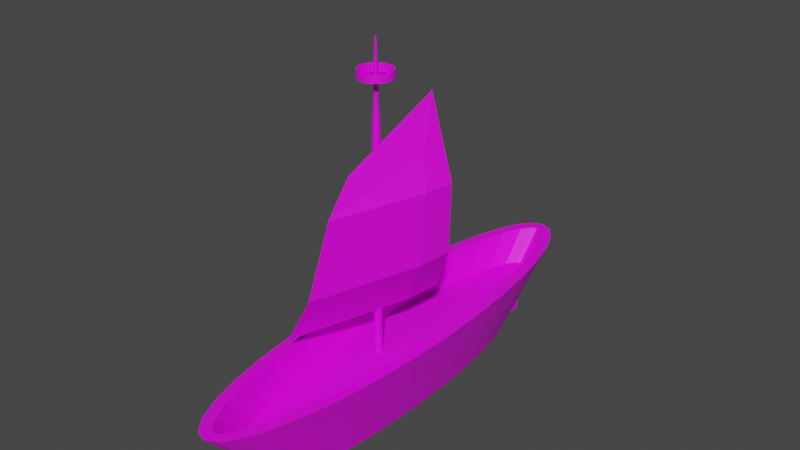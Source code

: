 # Source: untitled.blend  (saved by Blender 2.83.19; exported with 4.5.12 LTS)
import bpy
from mathutils import Matrix  # noqa: F401  (used for matrix-valued properties, if any)

bpy.ops.wm.read_factory_settings(use_empty=True)
scene = bpy.context.scene
scene.name = 'Scene'

# ---- collections
col_collection = bpy.data.collections.new('Collection'); scene.collection.children.link(col_collection)

# ---- images (referenced by path relative to the original .blend; pixels are not part of the script)
import os
ASSET_DIR = os.environ.get("B2B_ASSET_DIR", "")  # directory of the original .blend (textures are referenced by path, not embedded)
HERE = os.path.dirname(os.path.abspath(__file__))  # packed textures are extracted next to this script under _unpacked/

def load_image(name, relpath, width, height, colorspace="sRGB"):
    """Load a texture the original file referenced (path relative to the .blend, or extracted next to this script)."""
    p = next((c for c in (os.path.join(HERE, relpath), os.path.join(ASSET_DIR, relpath)) if relpath and os.path.exists(c)), "")
    if p:
        img = bpy.data.images.load(p, check_existing=True)
        img.name = name
    else:  # same state as the original file: an image datablock whose file is absent (Cycles renders it pink)
        img = bpy.data.images.new(name, width, height)
        img.source = "FILE"
        img.filepath = "//" + (relpath or name)
    img.colorspace_settings.name = colorspace
    return img
img_tilo = load_image('tilo', 'textures/tilo.png', 1024, 1024, 'sRGB')
img_download_png_001 = load_image('download.png.001', 'textures/download.png', 1024, 1024, 'sRGB')
img_wood = load_image('wood', 'textures/wood.png', 1024, 1024, 'sRGB')

# ---- materials (node trees are filled in below, after node groups)
mat_material_002 = bpy.data.materials.new('Material.002')
mat_material_002.use_transparent_shadow = False
mat_material_001 = bpy.data.materials.new('Material.001')
mat_material_001.use_transparent_shadow = False
mat_material_003 = bpy.data.materials.new('Material.003')
mat_material_003.use_transparent_shadow = False

# ---- material node trees
mat_material_002.use_nodes = True; mat_material_002.node_tree.nodes.clear()
_N = mat_material_002.node_tree.nodes; _L = mat_material_002.node_tree.links
n0 = _N.new('ShaderNodeBsdfPrincipled'); n0.name = 'Principled BSDF'; n0.location = (10, 300)
n0.distribution = 'GGX'
n0.subsurface_method = 'BURLEY'
n0.inputs[3].default_value = 1.45
n0.inputs[27].default_value = (0.0, 0.0, 0.0, 1.0)
n0.inputs[28].default_value = 1.0
n1 = _N.new('ShaderNodeOutputMaterial'); n1.name = 'Material Output'; n1.location = (300, 300)
n2 = _N.new('ShaderNodeTexImage'); n2.name = 'Image Texture'; n2.location = (-442, 75)
n2.image = img_tilo
_L.new(n0.outputs[0], n1.inputs[0])
_L.new(n2.outputs[0], n0.inputs[0])
n1.is_active_output = True
mat_material_001.use_nodes = True; mat_material_001.node_tree.nodes.clear()
_N = mat_material_001.node_tree.nodes; _L = mat_material_001.node_tree.links
n0 = _N.new('ShaderNodeBsdfPrincipled'); n0.name = 'Principled BSDF'; n0.location = (10, 300)
n0.distribution = 'GGX'
n0.subsurface_method = 'BURLEY'
n0.inputs[3].default_value = 1.45
n0.inputs[27].default_value = (0.0, 0.0, 0.0, 1.0)
n0.inputs[28].default_value = 1.0
n1 = _N.new('ShaderNodeOutputMaterial'); n1.name = 'Material Output'; n1.location = (300, 300)
n2 = _N.new('ShaderNodeTexImage'); n2.name = 'Image Texture'; n2.location = (-316, 180)
n2.image = img_download_png_001
_L.new(n0.outputs[0], n1.inputs[0])
_L.new(n2.outputs[0], n0.inputs[0])
n1.is_active_output = True
mat_material_003.use_nodes = True; mat_material_003.node_tree.nodes.clear()
_N = mat_material_003.node_tree.nodes; _L = mat_material_003.node_tree.links
n0 = _N.new('ShaderNodeBsdfPrincipled'); n0.name = 'Principled BSDF'; n0.location = (10, 300)
n0.distribution = 'GGX'
n0.subsurface_method = 'BURLEY'
n0.inputs[3].default_value = 1.45
n0.inputs[27].default_value = (0.0, 0.0, 0.0, 1.0)
n0.inputs[28].default_value = 1.0
n1 = _N.new('ShaderNodeOutputMaterial'); n1.name = 'Material Output'; n1.location = (300, 300)
n2 = _N.new('ShaderNodeTexImage'); n2.name = 'Image Texture'; n2.location = (-509, 97)
n2.image = img_wood
_L.new(n0.outputs[0], n1.inputs[0])
_L.new(n2.outputs[0], n0.inputs[0])
n1.is_active_output = True

# ---- world
world_world = bpy.data.worlds.new('World'); scene.world = world_world
world_world.use_nodes = True; world_world.node_tree.nodes.clear()
_N = world_world.node_tree.nodes; _L = world_world.node_tree.links
n0 = _N.new('ShaderNodeOutputWorld'); n0.name = 'World Output'; n0.location = (300, 300)
n1 = _N.new('ShaderNodeBackground'); n1.name = 'Background'; n1.location = (10, 300)
n1.inputs[0].default_value = (0.05088, 0.05088, 0.05088, 1.0)
_L.new(n1.outputs[0], n0.inputs[0])
n0.is_active_output = True
world_world.color = (0.05088, 0.05088, 0.05088)
world_world.use_sun_shadow = False
world_world.sun_shadow_jitter_overblur = 0.0

# ---- meshes
me_cylinder = bpy.data.meshes.new('Cylinder')
me_cylinder.from_pydata([(5.819e-08, 2.881, -0.4849), (-5.819e-08, 4.036, 1.0), (0.09948, 2.826, -0.4849), (0.07848, 4.004, 1.0), (0.1951, 2.662, -0.4849), (0.222, 3.819, 1.0), (0.2833, 2.396, -0.4849), (0.3806, 3.46, 1.0), (0.3606, 2.038, -0.4849), (0.5263, 2.953, 1.0), (0.424, 1.601, -0.4849), (0.648, 2.325, 1.0), (0.4711, 1.103, -0.4849), (0.739, 1.603, 1.0), (0.5001, 0.5621, -0.4849), (0.7952, 0.8179, 1.0), (0.5099, -3.264e-07, -0.4849), (0.8142, -6.067e-07, 1.0), (0.5001, -0.5621, -0.4849), (0.7952, -0.8179, 1.0), (0.4711, -1.103, -0.4849), (0.739, -1.603, 1.0), (0.424, -1.601, -0.4849), (0.648, -2.325, 1.0), (0.3606, -2.038, -0.4849), (0.5263, -2.953, 1.0), (0.2833, -2.396, -0.4849), (0.3806, -3.46, 1.0), (0.1951, -2.662, -0.4849), (0.222, -3.819, 1.0), (0.09948, -2.826, -0.4849), (0.07848, -4.004, 1.0), (-1.08e-07, -2.881, -0.4849), (-1.983e-07, -4.036, 1.0), (-0.09948, -2.826, -0.4849), (-0.07848, -4.004, 1.0), (-0.1951, -2.662, -0.4849), (-0.222, -3.819, 1.0), (-0.2833, -2.396, -0.4849), (-0.3806, -3.46, 1.0), (-0.3606, -2.038, -0.4849), (-0.5263, -2.953, 1.0), (-0.424, -1.601, -0.4849), (-0.648, -2.325, 1.0), (-0.4711, -1.103, -0.4849), (-0.739, -1.603, 1.0), (-0.5001, -0.5621, -0.4849), (-0.7952, -0.8179, 1.0), (-0.5099, 2.238e-06, -0.4849), (-0.8142, 3.129e-06, 1.0), (-0.5001, 0.5621, -0.4849), (-0.7952, 0.8179, 1.0), (-0.4711, 1.103, -0.4849), (-0.739, 1.603, 1.0), (-0.424, 1.601, -0.4849), (-0.648, 2.325, 1.0), (-0.3606, 2.038, -0.4849), (-0.5263, 2.953, 1.0), (-0.2833, 2.396, -0.4849), (-0.3806, 3.46, 1.0), (-0.1951, 2.662, -0.4849), (-0.222, 3.819, 1.0), (-0.09948, 2.826, -0.4849), (-0.07848, 4.004, 1.0), (0.1951, 4.156, 1.0), (0.0, 4.238, 1.0), (0.3827, 3.915, 1.0), (0.5556, 3.523, 1.0), (0.7071, 2.996, 1.0), (0.8315, 2.354, 1.0), (0.9239, 1.622, 1.0), (0.9808, 0.8267, 1.0), (1.0, -6.027e-07, 1.0), (0.9808, -0.8267, 1.0), (0.9239, -1.622, 1.0), (0.8315, -2.354, 1.0), (0.7071, -2.996, 1.0), (0.5556, -3.523, 1.0), (0.3827, -3.915, 1.0), (0.1951, -4.156, 1.0), (-3.258e-07, -4.238, 1.0), (-0.1951, -4.156, 1.0), (-0.3827, -3.915, 1.0), (-0.5556, -3.523, 1.0), (-0.7071, -2.996, 1.0), (-0.8315, -2.354, 1.0), (-0.9239, -1.622, 1.0), (-0.9808, -0.8267, 1.0), (-1.0, 3.169e-06, 1.0), (-0.9808, 0.8267, 1.0), (-0.9239, 1.622, 1.0), (-0.8315, 2.354, 1.0), (-0.7071, 2.996, 1.0), (-0.5556, 3.523, 1.0), (-0.3827, 3.915, 1.0), (-0.1951, 4.156, 1.0), (0.119, 4.057, 1.0), (-9.324e-08, 4.106, 1.0), (0.2779, 3.852, 1.0), (0.4414, 3.482, 1.0), (0.5892, 2.968, 1.0), (0.7118, 2.335, 1.0), (0.8033, 1.61, 1.0), (0.8598, 0.821, 1.0), (0.8788, -6.068e-07, 1.0), (0.8598, -0.821, 1.0), (0.8033, -1.61, 1.0), (0.7118, -2.335, 1.0), (0.5892, -2.968, 1.0), (0.4414, -3.482, 1.0), (0.2779, -3.852, 1.0), (0.119, -4.057, 1.0), (-1.881e-07, -4.106, 1.0), (-0.119, -4.057, 1.0), (-0.2779, -3.852, 1.0), (-0.4414, -3.482, 1.0), (-0.5892, -2.968, 1.0), (-0.7118, -2.335, 1.0), (-0.8033, -1.61, 1.0), (-0.8598, -0.821, 1.0), (-0.8788, 3.143e-06, 1.0), (-0.8598, 0.821, 1.0), (-0.8033, 1.61, 1.0), (-0.7118, 2.335, 1.0), (-0.5892, 2.968, 1.0), (-0.4414, 3.482, 1.0), (-0.2779, 3.852, 1.0), (-0.119, 4.057, 1.0), (-1.575e-08, 3.519, 0.4685), (0.06842, 3.49, 0.4685), (0.1936, 3.329, 0.4685), (0.3318, 3.016, 0.4685), (0.4589, 2.574, 0.4685), (0.5649, 2.027, 0.4685), (0.6442, 1.398, 0.4685), (0.6933, 0.7131, 0.4685), (0.7098, -4.716e-07, 0.4685), (0.6933, -0.7131, 0.4685), (0.6442, -1.398, 0.4685), (0.5649, -2.027, 0.4685), (0.4589, -2.574, 0.4685), (0.3318, -3.016, 0.4685), (0.1936, -3.329, 0.4685), (0.06842, -3.49, 0.4685), (-1.379e-07, -3.519, 0.4685), (-0.06842, -3.49, 0.4685), (-0.1936, -3.329, 0.4685), (-0.3318, -3.016, 0.4685), (-0.4589, -2.574, 0.4685), (-0.5649, -2.027, 0.4685), (-0.6442, -1.398, 0.4685), (-0.6933, -0.7131, 0.4685), (-0.7098, 2.785e-06, 0.4685), (-0.6933, 0.7131, 0.4685), (-0.6442, 1.398, 0.4685), (-0.5649, 2.027, 0.4685), (-0.4589, 2.574, 0.4685), (-0.3318, 3.016, 0.4685), (-0.1936, 3.329, 0.4685), (-0.06842, 3.49, 0.4685), (3.986e-08, 3.309, -0.01699), (0.1296, 3.245, -0.01699), (0.2542, 3.057, -0.01699), (0.3691, 2.751, -0.01699), (0.4698, 2.34, -0.01699), (0.5524, 1.838, -0.01699), (0.6138, 1.266, -0.01699), (0.6516, 0.6455, -0.01699), (0.6644, -4.135e-07, -0.01699), (0.6516, -0.6455, -0.01699), (0.6138, -1.266, -0.01699), (0.5524, -1.838, -0.01699), (0.4698, -2.34, -0.01699), (0.3691, -2.751, -0.01699), (0.2542, -3.057, -0.01699), (0.1296, -3.245, -0.01699), (-1.766e-07, -3.309, -0.01699), (-0.1296, -3.245, -0.01699), (-0.2542, -3.057, -0.01699), (-0.3691, -2.751, -0.01699), (-0.4698, -2.34, -0.01699), (-0.5524, -1.838, -0.01699), (-0.6138, -1.266, -0.01699), (-0.6516, -0.6455, -0.01699), (-0.6644, 2.532e-06, -0.01699), (-0.6516, 0.6455, -0.01699), (-0.6138, 1.266, -0.01699), (-0.5524, 1.838, -0.01699), (-0.4698, 2.34, -0.01699), (-0.3691, 2.751, -0.01699), (-0.2542, 3.057, -0.01699), (-0.1296, 3.245, -0.01699), (5.819e-08, 3.456, -0.4849), (3.986e-08, 3.551, -0.1573)], [], [(160, 65, 64, 161), (161, 64, 66, 162), (162, 66, 67, 163), (163, 67, 68, 164), (164, 68, 69, 165), (165, 69, 70, 166), (166, 70, 71, 167), (167, 71, 72, 168), (168, 72, 73, 169), (169, 73, 74, 170), (170, 74, 75, 171), (171, 75, 76, 172), (172, 76, 77, 173), (173, 77, 78, 174), (174, 78, 79, 175), (175, 79, 80, 176), (176, 80, 81, 177), (177, 81, 82, 178), (178, 82, 83, 179), (179, 83, 84, 180), (180, 84, 85, 181), (181, 85, 86, 182), (182, 86, 87, 183), (183, 87, 88, 184), (184, 88, 89, 185), (185, 89, 90, 186), (186, 90, 91, 187), (187, 91, 92, 188), (188, 92, 93, 189), (189, 93, 94, 190), (1, 63, 159, 128), (190, 94, 95, 191), (191, 95, 65, 160), (0, 2, 4, 6, 8, 10, 12, 14, 16, 18, 20, 22, 24, 26, 28, 30, 32, 34, 36, 38, 40, 42, 44, 46, 48, 50, 52, 54, 56, 58, 60, 62), (97, 96, 64, 65), (96, 98, 66, 64), (98, 99, 67, 66), (99, 100, 68, 67), (100, 101, 69, 68), (101, 102, 70, 69), (102, 103, 71, 70), (103, 104, 72, 71), (104, 105, 73, 72), (105, 106, 74, 73), (106, 107, 75, 74), (107, 108, 76, 75), (108, 109, 77, 76), (109, 110, 78, 77), (110, 111, 79, 78), (111, 112, 80, 79), (112, 113, 81, 80), (113, 114, 82, 81), (114, 115, 83, 82), (115, 116, 84, 83), (116, 117, 85, 84), (117, 118, 86, 85), (118, 119, 87, 86), (119, 120, 88, 87), (120, 121, 89, 88), (121, 122, 90, 89), (122, 123, 91, 90), (123, 124, 92, 91), (124, 125, 93, 92), (125, 126, 94, 93), (126, 127, 95, 94), (127, 97, 65, 95), (1, 3, 96, 97), (3, 5, 98, 96), (5, 7, 99, 98), (7, 9, 100, 99), (9, 11, 101, 100), (11, 13, 102, 101), (13, 15, 103, 102), (15, 17, 104, 103), (17, 19, 105, 104), (19, 21, 106, 105), (21, 23, 107, 106), (23, 25, 108, 107), (25, 27, 109, 108), (27, 29, 110, 109), (29, 31, 111, 110), (31, 33, 112, 111), (33, 35, 113, 112), (35, 37, 114, 113), (37, 39, 115, 114), (39, 41, 116, 115), (41, 43, 117, 116), (43, 45, 118, 117), (45, 47, 119, 118), (47, 49, 120, 119), (49, 51, 121, 120), (51, 53, 122, 121), (53, 55, 123, 122), (55, 57, 124, 123), (57, 59, 125, 124), (59, 61, 126, 125), (61, 63, 127, 126), (63, 1, 97, 127), (129, 128, 159, 158, 157, 156, 155, 154, 153, 152, 151, 150, 149, 148, 147, 146, 145, 144, 143, 142, 141, 140, 139, 138, 137, 136, 135, 134, 133, 132, 131, 130), (39, 37, 146, 147), (13, 11, 133, 134), (41, 39, 147, 148), (15, 13, 134, 135), (43, 41, 148, 149), (17, 15, 135, 136), (45, 43, 149, 150), (19, 17, 136, 137), (47, 45, 150, 151), (21, 19, 137, 138), (49, 47, 151, 152), (23, 21, 138, 139), (51, 49, 152, 153), (25, 23, 139, 140), (53, 51, 153, 154), (27, 25, 140, 141), (55, 53, 154, 155), (29, 27, 141, 142), (3, 1, 128, 129), (57, 55, 155, 156), (31, 29, 142, 143), (5, 3, 129, 130), (59, 57, 156, 157), (33, 31, 143, 144), (7, 5, 130, 131), (61, 59, 157, 158), (35, 33, 144, 145), (9, 7, 131, 132), (63, 61, 158, 159), (37, 35, 145, 146), (11, 9, 132, 133), (62, 191, 160, 0), (60, 190, 191, 62), (58, 189, 190, 60), (56, 188, 189, 58), (54, 187, 188, 56), (52, 186, 187, 54), (50, 185, 186, 52), (48, 184, 185, 50), (46, 183, 184, 48), (44, 182, 183, 46), (42, 181, 182, 44), (40, 180, 181, 42), (38, 179, 180, 40), (36, 178, 179, 38), (34, 177, 178, 36), (32, 176, 177, 34), (30, 175, 176, 32), (28, 174, 175, 30), (26, 173, 174, 28), (24, 172, 173, 26), (22, 171, 172, 24), (20, 170, 171, 22), (18, 169, 170, 20), (16, 168, 169, 18), (14, 167, 168, 16), (12, 166, 167, 14), (10, 165, 166, 12), (8, 164, 165, 10), (6, 163, 164, 8), (4, 162, 163, 6), (2, 161, 162, 4), (0, 160, 161, 2), (160, 0, 192, 193)])
_uv = me_cylinder.uv_layers.new(name='UVMap')
_uv.uv.foreach_set('vector', [0.738, 0.1096, 0.7354, 0.0, 0.7672, 0.009206, 0.7592, 0.1168, 0.5097, 0.8734, 0.3453, 0.9809, 0.3403, 0.9525, 0.5064, 0.8512, 0.5064, 0.8512, 0.3403, 0.9525, 0.3358, 0.9063, 0.5034, 0.8151, 0.5034, 0.8151, 0.3358, 0.9063, 0.3318, 0.8441, 0.5007, 0.7666, 0.5007, 0.7666, 0.3318, 0.8441, 0.3285, 0.7683, 0.4985, 0.7074, 0.4985, 0.7074, 0.3285, 0.7683, 0.3261, 0.6818, 0.4969, 0.6399, 0.4969, 0.6399, 0.3261, 0.6818, 0.3246, 0.588, 0.4959, 0.5666, 0.4959, 0.5666, 0.3246, 0.588, 0.3241, 0.4905, 0.4956, 0.4905, 0.4956, 0.4905, 0.3241, 0.4905, 0.3246, 0.3929, 0.4959, 0.4143, 0.4959, 0.4143, 0.3246, 0.3929, 0.3261, 0.2991, 0.4969, 0.341, 0.4969, 0.341, 0.3261, 0.2991, 0.3285, 0.2126, 0.4985, 0.2735, 0.4985, 0.2735, 0.3285, 0.2126, 0.3318, 0.1369, 0.5007, 0.2144, 0.5007, 0.2144, 0.3318, 0.1369, 0.3358, 0.07467, 0.5034, 0.1658, 0.5034, 0.1658, 0.3358, 0.07467, 0.3403, 0.02846, 0.5064, 0.1297, 0.5064, 0.1297, 0.3403, 0.02846, 0.3453, 0.0, 0.5097, 0.1075, 0.7775, 0.8826, 0.7907, 0.99, 0.7593, 1.0, 0.7567, 0.8904, 0.7567, 0.8904, 0.7593, 1.0, 0.7275, 0.9908, 0.7355, 0.8832, 0.7355, 0.8832, 0.7275, 0.9908, 0.6964, 0.9627, 0.7148, 0.8612, 0.7148, 0.8612, 0.6964, 0.9627, 0.6673, 0.9169, 0.6953, 0.8254, 0.6953, 0.8254, 0.6673, 0.9169, 0.6412, 0.855, 0.6778, 0.777, 0.6778, 0.777, 0.6412, 0.855, 0.6192, 0.7795, 0.663, 0.718, 0.663, 0.718, 0.6192, 0.7795, 0.6022, 0.6932, 0.6515, 0.6507, 0.6515, 0.6507, 0.6022, 0.6932, 0.5907, 0.5996, 0.6436, 0.5775, 0.6436, 0.5775, 0.5907, 0.5996, 0.5853, 0.5021, 0.6397, 0.5014, 0.6397, 0.5014, 0.5853, 0.5021, 0.5861, 0.4045, 0.6399, 0.4252, 0.6399, 0.4252, 0.5861, 0.4045, 0.593, 0.3106, 0.6443, 0.3519, 0.6443, 0.3519, 0.593, 0.3106, 0.6059, 0.2239, 0.6526, 0.2842, 0.6526, 0.2842, 0.6059, 0.2239, 0.6243, 0.1479, 0.6646, 0.2249, 0.6646, 0.2249, 0.6243, 0.1479, 0.6474, 0.08541, 0.6798, 0.1761, 0.6798, 0.1761, 0.6474, 0.08541, 0.6743, 0.03885, 0.6975, 0.1398, 0.1469, 0.9761, 0.1343, 0.9721, 0.1378, 0.9115, 0.1488, 0.9151, 0.6975, 0.1398, 0.6743, 0.03885, 0.704, 0.01001, 0.7172, 0.1174, 0.7172, 0.1174, 0.704, 0.01001, 0.7354, 0.0, 0.738, 0.1096, 0.7392, 0.16, 0.7555, 0.1663, 0.7715, 0.1855, 0.7865, 0.2167, 0.8, 0.2588, 0.8116, 0.3102, 0.8206, 0.3689, 0.8268, 0.4326, 0.83, 0.499, 0.83, 0.5653, 0.8268, 0.6291, 0.8206, 0.688, 0.8116, 0.7397, 0.8, 0.7821, 0.7865, 0.8137, 0.7715, 0.8333, 0.7555, 0.84, 0.7392, 0.8337, 0.7233, 0.8145, 0.7082, 0.7833, 0.6947, 0.7412, 0.6832, 0.6898, 0.6741, 0.6311, 0.6679, 0.5674, 0.6647, 0.501, 0.6647, 0.4347, 0.6679, 0.3709, 0.6741, 0.312, 0.6832, 0.2603, 0.6947, 0.2179, 0.7082, 0.1863, 0.7233, 0.1667, 0.1466, 0.9844, 0.1661, 0.9789, 0.178, 0.9908, 0.1461, 0.9999, 0.1661, 0.9789, 0.1926, 0.9552, 0.2093, 0.9629, 0.178, 0.9908, 0.1926, 0.9552, 0.2205, 0.912, 0.2388, 0.9172, 0.2093, 0.9629, 0.2205, 0.912, 0.2464, 0.8517, 0.2654, 0.8554, 0.2388, 0.9172, 0.2464, 0.8517, 0.2686, 0.7774, 0.2879, 0.78, 0.2654, 0.8554, 0.2686, 0.7774, 0.2862, 0.6921, 0.3057, 0.6938, 0.2879, 0.78, 0.2862, 0.6921, 0.2983, 0.5992, 0.3179, 0.6002, 0.3057, 0.6938, 0.2983, 0.5992, 0.3045, 0.5024, 0.3241, 0.5027, 0.3179, 0.6002, 0.3045, 0.5024, 0.3045, 0.4054, 0.3241, 0.4051, 0.3241, 0.5027, 0.3045, 0.4054, 0.2983, 0.3122, 0.3179, 0.3112, 0.3241, 0.4051, 0.2983, 0.3122, 0.2862, 0.2264, 0.3057, 0.2245, 0.3179, 0.3112, 0.2862, 0.2264, 0.2687, 0.1514, 0.2879, 0.1484, 0.3057, 0.2245, 0.2687, 0.1514, 0.2467, 0.09035, 0.2654, 0.08578, 0.2879, 0.1484, 0.2467, 0.09035, 0.2216, 0.0462, 0.2388, 0.0391, 0.2654, 0.08578, 0.2216, 0.0462, 0.1966, 0.02167, 0.2093, 0.01014, 0.2388, 0.0391, 0.1966, 0.02167, 0.1775, 0.01548, 0.178, 0.0, 0.2093, 0.01014, 0.1775, 0.01548, 0.158, 0.02102, 0.1461, 0.009071, 0.178, 0.0, 0.158, 0.02102, 0.1315, 0.04468, 0.1148, 0.03701, 0.1461, 0.009071, 0.1315, 0.04468, 0.1036, 0.08793, 0.08529, 0.08273, 0.1148, 0.03701, 0.1036, 0.08793, 0.07775, 0.1482, 0.05875, 0.1445, 0.08529, 0.08273, 0.07775, 0.1482, 0.0555, 0.2225, 0.03618, 0.2199, 0.05875, 0.1445, 0.0555, 0.2225, 0.03794, 0.3078, 0.01844, 0.3061, 0.03618, 0.2199, 0.03794, 0.3078, 0.02582, 0.4007, 0.006228, 0.3997, 0.01844, 0.3061, 0.02582, 0.4007, 0.01963, 0.4975, 0.0, 0.4972, 0.006228, 0.3997, 0.01963, 0.4975, 0.01963, 0.5944, 3.865e-08, 0.5948, 0.0, 0.4972, 0.01963, 0.5944, 0.02581, 0.6877, 0.006228, 0.6887, 3.865e-08, 0.5948, 0.02581, 0.6877, 0.03791, 0.7735, 0.01844, 0.7754, 0.006228, 0.6887, 0.03791, 0.7735, 0.05539, 0.8485, 0.03618, 0.8515, 0.01844, 0.7754, 0.05539, 0.8485, 0.0774, 0.9095, 0.05875, 0.9141, 0.03618, 0.8515, 0.0774, 0.9095, 0.1025, 0.9537, 0.08529, 0.9608, 0.05875, 0.9141, 0.1025, 0.9537, 0.1275, 0.9782, 0.1148, 0.9897, 0.08529, 0.9608, 0.1275, 0.9782, 0.1466, 0.9844, 0.1461, 0.9999, 0.1148, 0.9897, 0.1469, 0.9761, 0.1597, 0.9725, 0.1661, 0.9789, 0.1466, 0.9844, 0.1597, 0.9725, 0.1837, 0.9511, 0.1926, 0.9552, 0.1661, 0.9789, 0.1837, 0.9511, 0.2107, 0.9092, 0.2205, 0.912, 0.1926, 0.9552, 0.2107, 0.9092, 0.2362, 0.8498, 0.2464, 0.8517, 0.2205, 0.912, 0.2362, 0.8498, 0.2583, 0.776, 0.2686, 0.7774, 0.2464, 0.8517, 0.2583, 0.776, 0.2758, 0.6911, 0.2862, 0.6921, 0.2686, 0.7774, 0.2758, 0.6911, 0.2878, 0.5986, 0.2983, 0.5992, 0.2862, 0.6921, 0.2878, 0.5986, 0.294, 0.5022, 0.3045, 0.5024, 0.2983, 0.5992, 0.294, 0.5022, 0.294, 0.4056, 0.3045, 0.4054, 0.3045, 0.5024, 0.294, 0.4056, 0.2878, 0.3128, 0.2983, 0.3122, 0.3045, 0.4054, 0.2878, 0.3128, 0.2758, 0.2274, 0.2862, 0.2264, 0.2983, 0.3122, 0.2758, 0.2274, 0.2585, 0.153, 0.2687, 0.1514, 0.2862, 0.2264, 0.2585, 0.153, 0.2368, 0.09279, 0.2467, 0.09035, 0.2687, 0.1514, 0.2368, 0.09279, 0.2124, 0.04999, 0.2216, 0.0462, 0.2467, 0.09035, 0.2124, 0.04999, 0.1899, 0.02782, 0.1966, 0.02167, 0.2216, 0.0462, 0.1899, 0.02782, 0.1773, 0.02374, 0.1775, 0.01548, 0.1966, 0.02167, 0.1773, 0.02374, 0.1644, 0.02739, 0.158, 0.02102, 0.1775, 0.01548, 0.1644, 0.02739, 0.1405, 0.04877, 0.1315, 0.04468, 0.158, 0.02102, 0.1405, 0.04877, 0.1134, 0.0907, 0.1036, 0.08793, 0.1315, 0.04468, 0.1134, 0.0907, 0.08788, 0.1501, 0.07775, 0.1482, 0.1036, 0.08793, 0.08788, 0.1501, 0.06581, 0.2239, 0.0555, 0.2225, 0.07775, 0.1482, 0.06581, 0.2239, 0.04834, 0.3088, 0.03794, 0.3078, 0.0555, 0.2225, 0.04834, 0.3088, 0.03627, 0.4013, 0.02582, 0.4007, 0.03794, 0.3078, 0.03627, 0.4013, 0.03011, 0.4977, 0.01963, 0.4975, 0.02582, 0.4007, 0.03011, 0.4977, 0.03011, 0.5943, 0.01963, 0.5944, 0.01963, 0.4975, 0.03011, 0.5943, 0.03626, 0.6871, 0.02581, 0.6877, 0.01963, 0.5944, 0.03626, 0.6871, 0.04829, 0.7725, 0.03791, 0.7735, 0.02581, 0.6877, 0.04829, 0.7725, 0.06564, 0.8469, 0.05539, 0.8485, 0.03791, 0.7735, 0.06564, 0.8469, 0.08735, 0.9071, 0.0774, 0.9095, 0.05539, 0.8485, 0.08735, 0.9071, 0.1117, 0.9499, 0.1025, 0.9537, 0.0774, 0.9095, 0.1117, 0.9499, 0.1343, 0.9721, 0.1275, 0.9782, 0.1025, 0.9537, 0.1343, 0.9721, 0.1469, 0.9761, 0.1466, 0.9844, 0.1275, 0.9782, 0.16, 0.9119, 0.1488, 0.9151, 0.1378, 0.9115, 0.1181, 0.8922, 0.09693, 0.8549, 0.078, 0.8024, 0.06288, 0.7375, 0.05239, 0.6631, 0.04702, 0.5822, 0.04702, 0.498, 0.05239, 0.4139, 0.06292, 0.3333, 0.07815, 0.2593, 0.09739, 0.195, 0.1197, 0.1432, 0.1432, 0.1066, 0.1641, 0.08797, 0.1753, 0.08479, 0.1863, 0.08834, 0.206, 0.1077, 0.2272, 0.145, 0.2461, 0.1975, 0.2612, 0.2624, 0.2717, 0.3368, 0.2771, 0.4177, 0.2771, 0.5019, 0.2717, 0.586, 0.2612, 0.6666, 0.246, 0.7406, 0.2267, 0.8049, 0.2045, 0.8567, 0.1809, 0.8933, 0.9237, 0.8808, 0.9278, 0.9231, 0.8436, 0.8654, 0.8399, 0.8284, 0.2758, 0.6911, 0.2583, 0.776, 0.246, 0.7406, 0.2612, 0.6666, 0.9198, 0.8209, 0.9237, 0.8808, 0.8399, 0.8284, 0.8366, 0.7763, 0.2878, 0.5986, 0.2758, 0.6911, 0.2612, 0.6666, 0.2717, 0.586, 0.9166, 0.7468, 0.9198, 0.8209, 0.8366, 0.7763, 0.8338, 0.7117, 0.294, 0.5022, 0.2878, 0.5986, 0.2717, 0.586, 0.2771, 0.5019, 0.9143, 0.6617, 0.9166, 0.7468, 0.8338, 0.7117, 0.8317, 0.6374, 0.294, 0.4056, 0.294, 0.5022, 0.2771, 0.5019, 0.2771, 0.4177, 0.9128, 0.569, 0.9143, 0.6617, 0.8317, 0.6374, 0.8304, 0.5566, 0.2878, 0.3128, 0.294, 0.4056, 0.2771, 0.4177, 0.2717, 0.3368, 0.9123, 0.4725, 0.9128, 0.569, 0.8304, 0.5566, 0.83, 0.4725, 0.2758, 0.2274, 0.2878, 0.3128, 0.2717, 0.3368, 0.2612, 0.2624, 0.9128, 0.3759, 0.9123, 0.4725, 0.83, 0.4725, 0.8304, 0.3883, 0.2585, 0.153, 0.2758, 0.2274, 0.2612, 0.2624, 0.2461, 0.1975, 0.9143, 0.2832, 0.9128, 0.3759, 0.8304, 0.3883, 0.8317, 0.3075, 0.2368, 0.09279, 0.2585, 0.153, 0.2461, 0.1975, 0.2272, 0.145, 0.9166, 0.1981, 0.9143, 0.2832, 0.8317, 0.3075, 0.8338, 0.2333, 0.2124, 0.04999, 0.2368, 0.09279, 0.2272, 0.145, 0.206, 0.1077, 0.1597, 0.9725, 0.1469, 0.9761, 0.1488, 0.9151, 0.16, 0.9119, 0.9198, 0.124, 0.9166, 0.1981, 0.8338, 0.2333, 0.8366, 0.1686, 0.1899, 0.02782, 0.2124, 0.04999, 0.206, 0.1077, 0.1863, 0.08834, 0.1837, 0.9511, 0.1597, 0.9725, 0.16, 0.9119, 0.1809, 0.8933, 0.9237, 0.06415, 0.9198, 0.124, 0.8366, 0.1686, 0.8399, 0.1165, 0.1773, 0.02374, 0.1899, 0.02782, 0.1863, 0.08834, 0.1753, 0.08479, 0.2107, 0.9092, 0.1837, 0.9511, 0.1809, 0.8933, 0.2045, 0.8567, 0.9278, 0.02177, 0.9237, 0.06415, 0.8399, 0.1165, 0.8436, 0.07955, 0.1644, 0.02739, 0.1773, 0.02374, 0.1753, 0.08479, 0.1641, 0.08797, 0.2362, 0.8498, 0.2107, 0.9092, 0.2045, 0.8567, 0.2267, 0.8049, 0.9316, 0.0, 0.9278, 0.02177, 0.8436, 0.07955, 0.8469, 0.06056, 0.9278, 0.9231, 0.9316, 0.9449, 0.8469, 0.8844, 0.8436, 0.8654, 0.2583, 0.776, 0.2362, 0.8498, 0.2267, 0.8049, 0.246, 0.7406, 0.7233, 0.1667, 0.7172, 0.1174, 0.738, 0.1096, 0.7392, 0.16, 0.7082, 0.1863, 0.6975, 0.1398, 0.7172, 0.1174, 0.7233, 0.1667, 0.6947, 0.2179, 0.6798, 0.1761, 0.6975, 0.1398, 0.7082, 0.1863, 0.6832, 0.2603, 0.6646, 0.2249, 0.6798, 0.1761, 0.6947, 0.2179, 0.6741, 0.312, 0.6526, 0.2842, 0.6646, 0.2249, 0.6832, 0.2603, 0.6679, 0.3709, 0.6443, 0.3519, 0.6526, 0.2842, 0.6741, 0.312, 0.6647, 0.4347, 0.6399, 0.4252, 0.6443, 0.3519, 0.6679, 0.3709, 0.6647, 0.501, 0.6397, 0.5014, 0.6399, 0.4252, 0.6647, 0.4347, 0.6679, 0.5674, 0.6436, 0.5775, 0.6397, 0.5014, 0.6647, 0.501, 0.6741, 0.6311, 0.6515, 0.6507, 0.6436, 0.5775, 0.6679, 0.5674, 0.6832, 0.6898, 0.663, 0.718, 0.6515, 0.6507, 0.6741, 0.6311, 0.6947, 0.7412, 0.6778, 0.777, 0.663, 0.718, 0.6832, 0.6898, 0.7082, 0.7833, 0.6953, 0.8254, 0.6778, 0.777, 0.6947, 0.7412, 0.7233, 0.8145, 0.7148, 0.8612, 0.6953, 0.8254, 0.7082, 0.7833, 0.7392, 0.8337, 0.7355, 0.8832, 0.7148, 0.8612, 0.7233, 0.8145, 0.7555, 0.84, 0.7567, 0.8904, 0.7355, 0.8832, 0.7392, 0.8337, 0.7715, 0.8333, 0.7775, 0.8826, 0.7567, 0.8904, 0.7555, 0.84, 0.5828, 0.1763, 0.5064, 0.1297, 0.5097, 0.1075, 0.5853, 0.157, 0.5805, 0.2077, 0.5034, 0.1658, 0.5064, 0.1297, 0.5828, 0.1763, 0.5784, 0.25, 0.5007, 0.2144, 0.5034, 0.1658, 0.5805, 0.2077, 0.5768, 0.3015, 0.4985, 0.2735, 0.5007, 0.2144, 0.5784, 0.25, 0.5755, 0.3603, 0.4969, 0.341, 0.4985, 0.2735, 0.5768, 0.3015, 0.5748, 0.4241, 0.4959, 0.4143, 0.4969, 0.341, 0.5755, 0.3603, 0.5745, 0.4905, 0.4956, 0.4905, 0.4959, 0.4143, 0.5748, 0.4241, 0.5748, 0.5568, 0.4959, 0.5666, 0.4956, 0.4905, 0.5745, 0.4905, 0.5755, 0.6206, 0.4969, 0.6399, 0.4959, 0.5666, 0.5748, 0.5568, 0.5768, 0.6794, 0.4985, 0.7074, 0.4969, 0.6399, 0.5755, 0.6206, 0.5784, 0.7309, 0.5007, 0.7666, 0.4985, 0.7074, 0.5768, 0.6794, 0.5805, 0.7732, 0.5034, 0.8151, 0.5007, 0.7666, 0.5784, 0.7309, 0.5828, 0.8046, 0.5064, 0.8512, 0.5034, 0.8151, 0.5805, 0.7732, 0.5853, 0.824, 0.5097, 0.8734, 0.5064, 0.8512, 0.5828, 0.8046, 0.7392, 0.16, 0.738, 0.1096, 0.7592, 0.1168, 0.7555, 0.1663, 1.0, 0.007401, 1.0, 0.08164, 0.9316, 0.03556, 0.956, 0.0])
me_cylinder.materials.append(mat_material_002)
me_cylinder.use_remesh_fix_poles = True
me_cylinder.use_remesh_preserve_attributes = False
me_cylinder.use_mirror_vertex_groups = False
me_cylinder.update()
me_plane = bpy.data.meshes.new('Plane')
me_plane.from_pydata([(-0.9082, -0.7337, -0.3734), (1.089, -0.7337, -0.4729), (-0.5583, 1.0, -0.001793), (1.0, 1.0, -0.06525), (-0.2277, 1.431, -0.1702), (1.002, 1.431, -0.2514), (-0.8206, -0.02944, -0.0007285), (0.9969, -0.02944, -0.09947), (0.9674, 2.136, -0.4756), (0.9839, 2.136, -0.4975), (0.6125, -0.7337, -0.3734), (0.6266, 1.0, -0.0004297), (0.7054, 1.431, -0.2025), (0.5637, -0.02944, -0.0001746), (0.9789, 2.136, -0.5032)], [], [(13, 7, 3, 11), (11, 3, 5, 12), (10, 1, 7, 13), (12, 5, 9, 14), (4, 12, 14, 8), (0, 10, 13, 6), (2, 11, 12, 4), (6, 13, 11, 2)])
_uv = me_plane.uv_layers.new(name='UVMap')
_uv.uv.foreach_set('vector', [0.7604, 0.4062, 1.0, 0.4062, 1.0, 1.0, 0.7604, 1.0, 0.7604, 1.0, 1.0, 1.0, 1.0, 1.0, 0.7604, 1.0, 0.7604, 0.0, 1.0, 0.0, 1.0, 0.4062, 0.7604, 0.4062, 0.7604, 1.0, 1.0, 1.0, 1.0, 1.0, 0.7604, 1.0, 0.0, 1.0, 0.7604, 1.0, 0.7604, 1.0, 0.0, 1.0, 0.0, 0.0, 0.7604, 0.0, 0.7604, 0.4062, 0.0, 0.4062, 0.0, 1.0, 0.7604, 1.0, 0.7604, 1.0, 0.0, 1.0, 0.0, 0.4062, 0.7604, 0.4062, 0.7604, 1.0, 0.0, 1.0])
me_plane.materials.append(mat_material_001)
me_plane.use_remesh_fix_poles = True
me_plane.use_remesh_preserve_attributes = False
me_plane.use_mirror_vertex_groups = False
me_plane.update()
me_cylinder_003 = bpy.data.meshes.new('Cylinder.003')
me_cylinder_003.from_pydata([(0.7008, 1.0, -0.9107), (-1.385, 1.749, 0.5845), (0.8959, 0.9808, -0.9107), (-1.294, 1.747, 0.5845), (1.083, 0.9239, -0.9107), (-0.6957, 1.922, 0.5845), (1.256, 0.8315, -0.9107), (-0.5206, 1.904, 0.5845), (1.408, 0.7071, -0.9107), (-0.3676, 1.868, 0.5462), (1.532, 0.5556, -0.9107), (-0.1741, 1.823, 0.5462), (1.625, 0.3827, -0.9107), (-0.03026, 1.773, 0.5462), (1.682, 0.1951, -0.9107), (0.0583, 1.718, 0.5462), (1.701, 1.546e-07, -0.9107), (0.08821, 1.66, 0.5462), (1.682, -0.1951, -0.9107), (0.0583, 1.603, 0.5462), (1.625, -0.3827, -0.9107), (-0.03026, 1.548, 0.5462), (1.532, -0.5556, -0.9107), (-0.1741, 1.497, 0.5462), (1.408, -0.7071, -0.9107), (-0.3676, 1.453, 0.5462), (1.256, -0.8315, -0.9107), (-0.5206, 1.416, 0.5845), (1.083, -0.9239, -0.9107), (-0.6957, 1.399, 0.5845), (0.8959, -0.9808, -0.9107), (-1.294, 1.574, 0.5845), (0.7008, -1.0, -0.9107), (-1.385, 1.572, 0.5845), (0.5057, -0.9808, -0.9107), (-1.477, 1.574, 0.5845), (0.3181, -0.9239, -0.9107), (-1.565, 1.579, 0.5845), (0.1452, -0.8315, -0.9107), (-1.646, 1.587, 0.5845), (-0.006327, -0.7071, -0.9107), (-1.717, 1.598, 0.5845), (-0.1307, -0.5556, -0.9107), (-1.593, 1.611, 0.882), (-0.2231, -0.3827, -0.9107), (-1.818, 1.627, 0.5845), (-0.28, -0.1951, -0.9107), (-1.663, 1.643, 0.882), (-0.2992, 1.045e-06, -0.9107), (-1.672, 1.66, 0.882), (-0.28, 0.1951, -0.9107), (-1.663, 1.678, 0.882), (-0.2231, 0.3827, -0.9107), (-1.818, 1.694, 0.5845), (-0.1307, 0.5556, -0.9107), (-1.593, 1.709, 0.882), (-0.006325, 0.7071, -0.9107), (-1.717, 1.723, 0.5845), (0.1452, 0.8315, -0.9107), (-1.646, 1.734, 0.5845), (0.3181, 0.9239, -0.9107), (-1.565, 1.742, 0.5845), (0.5057, 0.9808, -0.9107), (-1.477, 1.747, 0.5845), (-0.008079, 11.09, -0.6612), (-0.008079, -79.05, -0.6612), (-0.2861, 11.09, -0.6766), (-0.2861, -79.05, -0.6766), (-0.5302, 11.09, -0.6975), (-0.5302, -79.05, -0.6975), (-0.7308, 11.09, -0.7229), (-0.7308, -79.05, -0.7229), (-0.8804, 11.09, -0.752), (-0.8804, -79.05, -0.752), (-0.9732, 11.09, -0.7836), (-0.9732, -79.05, -0.7836), (-1.006, 11.09, -0.8165), (-1.006, -79.05, -0.8165), (-0.9763, 11.09, -0.8494), (-0.9763, -79.05, -0.8494), (-0.8865, 11.09, -0.8811), (-0.8865, -79.05, -0.8811), (-0.7396, 11.09, -0.9103), (-0.7396, -79.05, -0.9103), (-0.5413, 11.09, -0.9359), (-0.5413, -79.05, -0.9359), (-0.2992, 11.09, -0.957), (-0.2992, -79.05, -0.957), (-0.02265, 11.09, -0.9728), (-0.02265, -79.05, -0.9728), (0.2778, 11.09, -0.9825), (0.2778, -79.05, -0.9825), (0.5906, 11.09, -0.9859), (0.5906, -79.05, -0.9859), (0.9036, 11.09, -0.9828), (0.9036, -79.05, -0.9828), (1.205, 11.09, -0.9734), (1.205, -79.05, -0.9734), (1.483, 11.09, -0.958), (1.483, -79.05, -0.9579), (1.727, 11.09, -0.9371), (1.727, -79.05, -0.9371), (1.928, 11.09, -0.9117), (1.928, -79.05, -0.9117), (2.077, 11.09, -0.8826), (2.077, -79.05, -0.8826), (2.17, 11.09, -0.851), (2.17, -79.05, -0.851), (2.202, 11.09, -0.8181), (2.202, -79.05, -0.8181), (2.173, 11.09, -0.7852), (2.173, -79.05, -0.7852), (2.083, 11.09, -0.7535), (2.083, -79.05, -0.7535), (1.937, 11.09, -0.7243), (1.937, -79.05, -0.7243), (1.738, 11.09, -0.6987), (1.738, -79.05, -0.6987), (1.496, 11.09, -0.6776), (1.496, -79.05, -0.6776), (1.22, 11.09, -0.6618), (1.22, -79.05, -0.6618), (0.9191, 11.09, -0.6521), (0.9191, -79.05, -0.6521), (0.6063, 11.09, -0.6487), (0.6063, -79.05, -0.6487), (0.2933, 11.09, -0.6518), (0.2933, -79.05, -0.6518), (0.09503, 18.84, -0.6877), (-0.1357, 18.84, -0.7006), (-0.3383, 18.84, -0.7179), (-0.5048, 18.84, -0.739), (-0.629, 18.84, -0.7631), (-0.706, 18.84, -0.7893), (-0.7328, 18.84, -0.8166), (-0.7085, 18.84, -0.8439), (-0.634, 18.84, -0.8702), (-0.5121, 18.84, -0.8945), (-0.3475, 18.84, -0.9158), (-0.1466, 18.84, -0.9333), (0.08294, 18.84, -0.9463), (0.3323, 18.84, -0.9544), (0.5919, 18.84, -0.9572), (0.8517, 18.84, -0.9547), (1.102, 18.84, -0.9468), (1.333, 18.84, -0.934), (1.535, 18.84, -0.9167), (1.702, 18.84, -0.8956), (1.826, 18.84, -0.8715), (1.903, 18.84, -0.8453), (1.93, 18.84, -0.818), (1.905, 18.84, -0.7907), (1.831, 18.84, -0.7644), (1.709, 18.84, -0.7401), (1.544, 18.84, -0.7188), (1.344, 18.84, -0.7013), (1.114, 18.84, -0.6883), (0.8646, 18.84, -0.6802), (0.605, 18.84, -0.6774), (0.3451, 18.84, -0.6799), (0.1909, 22.5, -0.7124), (0.004144, 22.5, -0.7228), (-0.1598, 22.5, -0.7368), (-0.2946, 22.5, -0.7539), (-0.3951, 22.5, -0.7734), (-0.4575, 22.5, -0.7946), (-0.4792, 22.5, -0.8167), (-0.4595, 22.5, -0.8388), (-0.3992, 22.5, -0.8601), (-0.3005, 22.5, -0.8798), (-0.1673, 22.5, -0.897), (-0.004669, 22.5, -0.9112), (0.1812, 22.5, -0.9217), (0.383, 22.5, -0.9283), (0.5931, 22.5, -0.9306), (0.8035, 22.5, -0.9285), (1.006, 22.5, -0.9222), (1.193, 22.5, -0.9118), (1.357, 22.5, -0.8978), (1.492, 22.5, -0.8807), (1.592, 22.5, -0.8612), (1.654, 22.5, -0.8399), (1.676, 22.5, -0.8179), (1.656, 22.5, -0.7957), (1.596, 22.5, -0.7745), (1.497, 22.5, -0.7548), (1.364, 22.5, -0.7376), (1.202, 22.5, -0.7234), (1.016, 22.5, -0.7129), (0.8139, 22.5, -0.7063), (0.6037, 22.5, -0.704), (0.3934, 22.5, -0.7061), (0.275, 25.44, -0.7341), (0.1268, 25.44, -0.7423), (-0.003327, 25.44, -0.7534), (-0.1103, 25.44, -0.767), (-0.1901, 25.44, -0.7825), (-0.2395, 25.44, -0.7993), (-0.2568, 25.44, -0.8169), (-0.2412, 25.44, -0.8344), (-0.1933, 25.44, -0.8513), (-0.115, 25.44, -0.8669), (-0.009275, 25.44, -0.8806), (0.1198, 25.44, -0.8918), (0.2673, 25.44, -0.9002), (0.4275, 25.44, -0.9054), (0.5942, 25.44, -0.9072), (0.7612, 25.44, -0.9056), (0.9218, 25.44, -0.9005), (1.07, 25.44, -0.8923), (1.2, 25.44, -0.8812), (1.307, 25.44, -0.8676), (1.387, 25.44, -0.8521), (1.436, 25.44, -0.8353), (1.454, 25.44, -0.8177), (1.438, 25.44, -0.8002), (1.39, 25.44, -0.7833), (1.312, 25.44, -0.7677), (1.206, 25.44, -0.754), (1.077, 25.44, -0.7428), (0.9296, 25.44, -0.7344), (0.7694, 25.44, -0.7292), (0.6027, 25.44, -0.7274), (0.4357, 25.44, -0.729), (0.275, 31.53, -0.7341), (0.1268, 31.53, -0.7423), (-0.003374, 31.53, -0.7534), (-0.1104, 31.53, -0.767), (-0.1901, 31.53, -0.7825), (-0.2396, 31.53, -0.7993), (-0.2568, 31.53, -0.8169), (-0.2412, 31.53, -0.8344), (-0.1934, 31.53, -0.8513), (-0.115, 31.53, -0.8669), (-0.009322, 31.53, -0.8806), (0.1198, 31.53, -0.8918), (0.2672, 31.53, -0.9002), (0.4274, 31.53, -0.9054), (0.5942, 31.53, -0.9072), (0.7611, 31.53, -0.9056), (0.9218, 31.53, -0.9005), (1.07, 31.53, -0.8923), (1.2, 31.53, -0.8812), (1.307, 31.53, -0.8676), (1.387, 31.53, -0.8521), (1.436, 31.53, -0.8353), (1.454, 31.53, -0.8177), (1.438, 31.53, -0.8002), (1.39, 31.53, -0.7833), (1.312, 31.53, -0.7677), (1.206, 31.53, -0.754), (1.077, 31.53, -0.7428), (0.9296, 31.53, -0.7344), (0.7694, 31.53, -0.7292), (0.6026, 31.53, -0.7274), (0.4357, 31.53, -0.729), (0.275, 33.47, -0.7341), (0.1268, 33.47, -0.7423), (-0.003366, 33.47, -0.7534), (-0.1104, 33.47, -0.767), (-0.1901, 33.47, -0.7825), (-0.2396, 33.47, -0.7993), (-0.2568, 33.47, -0.8169), (-0.2412, 33.47, -0.8344), (-0.1933, 33.47, -0.8513), (-0.115, 33.47, -0.8669), (-0.009314, 33.47, -0.8806), (0.1198, 33.47, -0.8918), (0.2672, 33.47, -0.9002), (0.4274, 33.47, -0.9054), (0.5942, 33.47, -0.9072), (0.7611, 33.47, -0.9056), (0.9218, 33.47, -0.9005), (1.07, 33.47, -0.8923), (1.2, 33.47, -0.8812), (1.307, 33.47, -0.8676), (1.387, 33.47, -0.8521), (1.436, 33.47, -0.8353), (1.454, 33.47, -0.8177), (1.438, 33.47, -0.8002), (1.39, 33.47, -0.7833), (1.312, 33.47, -0.7677), (1.206, 33.47, -0.754), (1.077, 33.47, -0.7428), (0.9296, 33.47, -0.7344), (0.7694, 33.47, -0.7292), (0.6026, 33.47, -0.7274), (0.4357, 33.47, -0.729), (-1.682, 33.47, -0.2305), (-2.727, 33.47, -0.2885), (-3.644, 33.47, -0.3669), (-4.399, 33.47, -0.4626), (-4.961, 33.47, -0.5719), (-5.31, 33.47, -0.6906), (-5.431, 33.47, -0.8142), (-5.321, 33.47, -0.9379), (-4.984, 33.47, -1.057), (-4.432, 33.47, -1.167), (-3.686, 33.47, -1.263), (-2.776, 33.47, -1.343), (-1.737, 33.47, -1.402), (-0.607, 33.47, -1.438), (0.5688, 33.47, -1.451), (1.746, 33.47, -1.44), (2.879, 33.47, -1.404), (3.924, 33.47, -1.346), (4.841, 33.47, -1.268), (5.596, 33.47, -1.172), (6.158, 33.47, -1.063), (6.507, 33.47, -0.944), (6.628, 33.47, -0.8204), (6.518, 33.47, -0.6967), (6.181, 33.47, -0.5776), (5.629, 33.47, -0.4677), (4.883, 33.47, -0.3713), (3.973, 33.47, -0.292), (2.933, 33.47, -0.2329), (1.804, 33.47, -0.1962), (0.6281, 33.47, -0.1834), (-0.5489, 33.47, -0.195), (-1.851, 33.47, -0.1868), (-2.974, 33.47, -0.2492), (-3.96, 33.47, -0.3334), (-4.771, 33.47, -0.4362), (-5.375, 33.47, -0.5536), (-5.749, 33.47, -0.6812), (-5.88, 33.47, -0.8139), (-5.762, 33.47, -0.9469), (-5.399, 33.47, -1.075), (-4.806, 33.47, -1.193), (-4.005, 33.47, -1.296), (-3.027, 33.47, -1.382), (-1.91, 33.47, -1.445), (-0.6967, 33.47, -1.485), (0.5666, 33.47, -1.498), (1.831, 33.47, -1.486), (3.048, 33.47, -1.448), (4.171, 33.47, -1.385), (5.157, 33.47, -1.301), (5.967, 33.47, -1.198), (6.572, 33.47, -1.081), (6.946, 33.47, -0.9534), (7.077, 33.47, -0.8206), (6.959, 33.47, -0.6877), (6.596, 33.47, -0.5598), (6.003, 33.47, -0.4417), (5.202, 33.47, -0.3381), (4.224, 33.47, -0.2529), (3.107, 33.47, -0.1894), (1.894, 33.47, -0.15), (0.6303, 33.47, -0.1363), (-0.6343, 33.47, -0.1487), (-1.851, 36.43, -0.1868), (-2.974, 36.43, -0.2492), (-3.96, 36.43, -0.3334), (-4.771, 36.43, -0.4362), (-5.375, 36.43, -0.5536), (-5.749, 36.43, -0.6812), (-5.88, 36.43, -0.8139), (-5.762, 36.43, -0.9469), (-5.399, 36.43, -1.075), (-4.806, 36.43, -1.193), (-4.005, 36.43, -1.296), (-3.027, 36.43, -1.382), (-1.91, 36.43, -1.445), (-0.6967, 36.43, -1.485), (0.5666, 36.43, -1.498), (1.831, 36.43, -1.486), (3.048, 36.43, -1.448), (4.171, 36.43, -1.385), (5.157, 36.43, -1.301), (5.967, 36.43, -1.198), (6.572, 36.43, -1.081), (6.946, 36.43, -0.9534), (7.077, 36.43, -0.8206), (6.959, 36.43, -0.6877), (6.596, 36.43, -0.5598), (6.003, 36.43, -0.4417), (5.202, 36.43, -0.3381), (4.224, 36.43, -0.2529), (3.107, 36.43, -0.1894), (1.894, 36.43, -0.15), (0.6303, 36.43, -0.1363), (-0.6343, 36.43, -0.1487), (-1.682, 36.43, -0.2305), (-2.727, 36.43, -0.2885), (-3.644, 36.43, -0.3669), (-4.399, 36.43, -0.4626), (-4.961, 36.43, -0.5719), (-5.31, 36.43, -0.6906), (-5.431, 36.43, -0.8142), (-5.321, 36.43, -0.9379), (-4.984, 36.43, -1.057), (-4.432, 36.43, -1.167), (-3.686, 36.43, -1.263), (-2.776, 36.43, -1.343), (-1.737, 36.43, -1.402), (-0.607, 36.43, -1.438), (0.5688, 36.43, -1.451), (1.746, 36.43, -1.44), (2.879, 36.43, -1.404), (3.924, 36.43, -1.346), (4.841, 36.43, -1.268), (5.596, 36.43, -1.172), (6.158, 36.43, -1.063), (6.507, 36.43, -0.944), (6.628, 36.43, -0.8204), (6.518, 36.43, -0.6967), (6.181, 36.43, -0.5776), (5.629, 36.43, -0.4677), (4.883, 36.43, -0.3713), (3.973, 36.43, -0.292), (2.933, 36.43, -0.2329), (1.804, 36.43, -0.1962), (0.6281, 36.43, -0.1834), (-0.5489, 36.43, -0.195), (0.497, 47.41, -0.7912), (0.4505, 47.41, -0.7938), (0.4097, 47.41, -0.7973), (0.3762, 47.41, -0.8015), (0.3512, 47.41, -0.8064), (0.3357, 47.41, -0.8117), (0.3303, 47.41, -0.8172), (0.3352, 47.41, -0.8227), (0.3502, 47.41, -0.828), (0.3747, 47.41, -0.8328), (0.4079, 47.41, -0.8371), (0.4483, 47.41, -0.8407), (0.4946, 47.41, -0.8433), (0.5448, 47.41, -0.8449), (0.5971, 47.41, -0.8455), (0.6494, 47.41, -0.845), (0.6998, 47.41, -0.8434), (0.7463, 47.41, -0.8408), (0.7871, 47.41, -0.8373), (0.8206, 47.41, -0.8331), (0.8456, 47.41, -0.8282), (0.8611, 47.41, -0.8229), (0.8665, 47.41, -0.8174), (0.8617, 47.41, -0.8119), (0.8466, 47.41, -0.8066), (0.8221, 47.41, -0.8018), (0.7889, 47.41, -0.7975), (0.7485, 47.41, -0.7939), (0.7022, 47.41, -0.7913), (0.652, 47.41, -0.7897), (0.5997, 47.41, -0.7891), (0.5474, 47.41, -0.7896), (0.9116, -38.77, -0.8356), (18.52, -39.63, -2.506), (0.746, -38.8, -0.8539), (18.47, -39.64, -2.511), (0.5868, -38.87, -0.8715), (18.14, -38.91, -2.547), (0.44, -38.98, -0.8877), (18.05, -38.98, -2.558), (0.3114, -39.13, -0.9019), (17.92, -39.13, -2.572), (0.2058, -39.32, -0.9135), (17.81, -39.32, -2.584), (0.1274, -39.53, -0.9222), (17.73, -39.53, -2.593), (0.07908, -39.77, -0.9275), (17.69, -39.77, -2.598), (0.06278, -40.01, -0.9294), (17.67, -40.01, -2.6), (0.07908, -40.25, -0.9275), (17.69, -40.25, -2.598), (0.1274, -40.48, -0.9222), (17.73, -40.48, -2.593), (0.2058, -40.69, -0.9135), (17.81, -40.69, -2.584), (0.3114, -40.88, -0.9019), (17.92, -40.88, -2.572), (0.44, -41.03, -0.8877), (18.05, -41.03, -2.558), (0.5868, -41.14, -0.8715), (18.14, -41.1, -2.547), (0.746, -41.21, -0.8539), (18.47, -40.37, -2.511), (0.9116, -41.24, -0.8356), (18.52, -40.38, -2.506), (1.077, -41.21, -0.8173), (18.57, -40.37, -2.5), (1.236, -41.14, -0.7997), (18.62, -40.35, -2.495), (1.383, -41.03, -0.7835), (18.66, -40.31, -2.49), (1.512, -40.88, -0.7693), (18.7, -40.27, -2.486), (1.617, -40.69, -0.7576), (18.73, -40.21, -2.482), (1.696, -40.48, -0.7489), (18.76, -40.15, -2.48), (1.744, -40.25, -0.7436), (18.77, -40.08, -2.478), (1.76, -40.01, -0.7418), (18.77, -40.01, -2.478), (1.744, -39.77, -0.7436), (18.77, -39.93, -2.478), (1.696, -39.53, -0.7489), (18.76, -39.86, -2.48), (1.617, -39.32, -0.7576), (18.73, -39.8, -2.482), (1.512, -39.13, -0.7693), (18.7, -39.74, -2.486), (1.383, -38.98, -0.7835), (18.66, -39.7, -2.49), (1.236, -38.87, -0.7997), (18.62, -39.66, -2.495), (1.077, -38.8, -0.8173), (18.57, -39.64, -2.5)], [], [(0, 1, 3, 2), (2, 3, 5, 4), (4, 5, 7, 6), (6, 7, 9, 8), (8, 9, 11, 10), (10, 11, 13, 12), (12, 13, 15, 14), (14, 15, 17, 16), (16, 17, 19, 18), (18, 19, 21, 20), (20, 21, 23, 22), (22, 23, 25, 24), (24, 25, 27, 26), (26, 27, 29, 28), (28, 29, 31, 30), (30, 31, 33, 32), (32, 33, 35, 34), (34, 35, 37, 36), (36, 37, 39, 38), (38, 39, 41, 40), (40, 41, 43, 42), (42, 43, 45, 44), (44, 45, 47, 46), (46, 47, 49, 48), (48, 49, 51, 50), (50, 51, 53, 52), (52, 53, 55, 54), (54, 55, 57, 56), (56, 57, 59, 58), (58, 59, 61, 60), (3, 1, 63, 61, 59, 57, 55, 53, 51, 49, 47, 45, 43, 41, 39, 37, 35, 33, 31, 29, 27, 25, 23, 21, 19, 17, 15, 13, 11, 9, 7, 5), (60, 61, 63, 62), (62, 63, 1, 0), (0, 2, 4, 6, 8, 10, 12, 14, 16, 18, 20, 22, 24, 26, 28, 30, 32, 34, 36, 38, 40, 42, 44, 46, 48, 50, 52, 54, 56, 58, 60, 62), (64, 65, 67, 66), (66, 67, 69, 68), (68, 69, 71, 70), (70, 71, 73, 72), (72, 73, 75, 74), (74, 75, 77, 76), (76, 77, 79, 78), (78, 79, 81, 80), (80, 81, 83, 82), (82, 83, 85, 84), (84, 85, 87, 86), (86, 87, 89, 88), (88, 89, 91, 90), (90, 91, 93, 92), (92, 93, 95, 94), (94, 95, 97, 96), (96, 97, 99, 98), (98, 99, 101, 100), (100, 101, 103, 102), (102, 103, 105, 104), (104, 105, 107, 106), (106, 107, 109, 108), (108, 109, 111, 110), (110, 111, 113, 112), (112, 113, 115, 114), (114, 115, 117, 116), (116, 117, 119, 118), (118, 119, 121, 120), (120, 121, 123, 122), (122, 123, 125, 124), (67, 65, 127, 125, 123, 121, 119, 117, 115, 113, 111, 109, 107, 105, 103, 101, 99, 97, 95, 93, 91, 89, 87, 85, 83, 81, 79, 77, 75, 73, 71, 69), (124, 125, 127, 126), (126, 127, 65, 64), (76, 78, 135, 134), (130, 131, 163, 162), (94, 96, 144, 143), (112, 114, 153, 152), (68, 70, 131, 130), (86, 88, 140, 139), (104, 106, 149, 148), (122, 124, 158, 157), (78, 80, 136, 135), (96, 98, 145, 144), (114, 116, 154, 153), (70, 72, 132, 131), (88, 90, 141, 140), (106, 108, 150, 149), (124, 126, 159, 158), (80, 82, 137, 136), (98, 100, 146, 145), (116, 118, 155, 154), (72, 74, 133, 132), (90, 92, 142, 141), (108, 110, 151, 150), (64, 66, 129, 128), (126, 64, 128, 159), (82, 84, 138, 137), (100, 102, 147, 146), (118, 120, 156, 155), (74, 76, 134, 133), (92, 94, 143, 142), (110, 112, 152, 151), (66, 68, 130, 129), (84, 86, 139, 138), (102, 104, 148, 147), (120, 122, 157, 156), (165, 166, 198, 197), (157, 158, 190, 189), (144, 145, 177, 176), (131, 132, 164, 163), (158, 159, 191, 190), (145, 146, 178, 177), (132, 133, 165, 164), (159, 128, 160, 191), (146, 147, 179, 178), (133, 134, 166, 165), (147, 148, 180, 179), (134, 135, 167, 166), (148, 149, 181, 180), (135, 136, 168, 167), (149, 150, 182, 181), (136, 137, 169, 168), (150, 151, 183, 182), (137, 138, 170, 169), (151, 152, 184, 183), (138, 139, 171, 170), (152, 153, 185, 184), (139, 140, 172, 171), (153, 154, 186, 185), (140, 141, 173, 172), (154, 155, 187, 186), (141, 142, 174, 173), (128, 129, 161, 160), (155, 156, 188, 187), (142, 143, 175, 174), (129, 130, 162, 161), (156, 157, 189, 188), (143, 144, 176, 175), (200, 201, 233, 232), (179, 180, 212, 211), (166, 167, 199, 198), (180, 181, 213, 212), (167, 168, 200, 199), (181, 182, 214, 213), (168, 169, 201, 200), (182, 183, 215, 214), (169, 170, 202, 201), (183, 184, 216, 215), (170, 171, 203, 202), (184, 185, 217, 216), (171, 172, 204, 203), (185, 186, 218, 217), (172, 173, 205, 204), (186, 187, 219, 218), (173, 174, 206, 205), (160, 161, 193, 192), (187, 188, 220, 219), (174, 175, 207, 206), (161, 162, 194, 193), (188, 189, 221, 220), (175, 176, 208, 207), (162, 163, 195, 194), (189, 190, 222, 221), (176, 177, 209, 208), (163, 164, 196, 195), (190, 191, 223, 222), (177, 178, 210, 209), (164, 165, 197, 196), (191, 160, 192, 223), (178, 179, 211, 210), (235, 236, 268, 267), (214, 215, 247, 246), (201, 202, 234, 233), (215, 216, 248, 247), (202, 203, 235, 234), (216, 217, 249, 248), (203, 204, 236, 235), (217, 218, 250, 249), (204, 205, 237, 236), (218, 219, 251, 250), (205, 206, 238, 237), (192, 193, 225, 224), (219, 220, 252, 251), (206, 207, 239, 238), (193, 194, 226, 225), (220, 221, 253, 252), (207, 208, 240, 239), (194, 195, 227, 226), (221, 222, 254, 253), (208, 209, 241, 240), (195, 196, 228, 227), (222, 223, 255, 254), (209, 210, 242, 241), (196, 197, 229, 228), (223, 192, 224, 255), (210, 211, 243, 242), (197, 198, 230, 229), (211, 212, 244, 243), (198, 199, 231, 230), (212, 213, 245, 244), (199, 200, 232, 231), (213, 214, 246, 245), (270, 271, 335, 334), (249, 250, 282, 281), (236, 237, 269, 268), (250, 251, 283, 282), (237, 238, 270, 269), (224, 225, 257, 256), (251, 252, 284, 283), (238, 239, 271, 270), (225, 226, 258, 257), (252, 253, 285, 284), (239, 240, 272, 271), (226, 227, 259, 258), (253, 254, 286, 285), (240, 241, 273, 272), (227, 228, 260, 259), (254, 255, 287, 286), (241, 242, 274, 273), (228, 229, 261, 260), (255, 224, 256, 287), (242, 243, 275, 274), (229, 230, 262, 261), (243, 244, 276, 275), (230, 231, 263, 262), (244, 245, 277, 276), (231, 232, 264, 263), (245, 246, 278, 277), (232, 233, 265, 264), (246, 247, 279, 278), (233, 234, 266, 265), (247, 248, 280, 279), (234, 235, 267, 266), (248, 249, 281, 280), (288, 289, 290, 291, 292, 293, 294, 295, 296, 297, 298, 299, 300, 301, 302, 303, 304, 305, 306, 307, 308, 309, 310, 311, 312, 313, 314, 315, 316, 317, 318, 319), (257, 258, 322, 321), (284, 285, 349, 348), (271, 272, 336, 335), (258, 259, 323, 322), (285, 286, 350, 349), (272, 273, 337, 336), (259, 260, 324, 323), (286, 287, 351, 350), (273, 274, 338, 337), (260, 261, 325, 324), (287, 256, 320, 351), (274, 275, 339, 338), (261, 262, 326, 325), (275, 276, 340, 339), (262, 263, 327, 326), (276, 277, 341, 340), (263, 264, 328, 327), (277, 278, 342, 341), (264, 265, 329, 328), (278, 279, 343, 342), (265, 266, 330, 329), (279, 280, 344, 343), (266, 267, 331, 330), (280, 281, 345, 344), (267, 268, 332, 331), (281, 282, 346, 345), (268, 269, 333, 332), (282, 283, 347, 346), (269, 270, 334, 333), (256, 257, 321, 320), (283, 284, 348, 347), (298, 297, 393, 394), (340, 341, 373, 372), (297, 296, 392, 393), (339, 340, 372, 371), (296, 295, 391, 392), (338, 339, 371, 370), (295, 294, 390, 391), (337, 338, 370, 369), (294, 293, 389, 390), (288, 319, 415, 384), (336, 337, 369, 368), (293, 292, 388, 389), (319, 318, 414, 415), (335, 336, 368, 367), (292, 291, 387, 388), (318, 317, 413, 414), (334, 335, 367, 366), (291, 290, 386, 387), (317, 316, 412, 413), (333, 334, 366, 365), (290, 289, 385, 386), (316, 315, 411, 412), (332, 333, 365, 364), (289, 288, 384, 385), (315, 314, 410, 411), (331, 332, 364, 363), (314, 313, 409, 410), (330, 331, 363, 362), (313, 312, 408, 409), (329, 330, 362, 361), (312, 311, 407, 408), (328, 329, 361, 360), (385, 384, 352, 353), (386, 385, 353, 354), (387, 386, 354, 355), (388, 387, 355, 356), (389, 388, 356, 357), (390, 389, 357, 358), (391, 390, 358, 359), (392, 391, 359, 360), (393, 392, 360, 361), (394, 393, 361, 362), (395, 394, 362, 363), (396, 395, 363, 364), (397, 396, 364, 365), (398, 397, 365, 366), (399, 398, 366, 367), (400, 399, 367, 368), (401, 400, 368, 369), (402, 401, 369, 370), (403, 402, 370, 371), (404, 403, 371, 372), (405, 404, 372, 373), (406, 405, 373, 374), (407, 406, 374, 375), (408, 407, 375, 376), (409, 408, 376, 377), (410, 409, 377, 378), (411, 410, 378, 379), (412, 411, 379, 380), (413, 412, 380, 381), (414, 413, 381, 382), (415, 414, 382, 383), (384, 415, 383, 352), (341, 342, 374, 373), (299, 298, 394, 395), (342, 343, 375, 374), (300, 299, 395, 396), (343, 344, 376, 375), (301, 300, 396, 397), (344, 345, 377, 376), (302, 301, 397, 398), (345, 346, 378, 377), (303, 302, 398, 399), (346, 347, 379, 378), (320, 321, 353, 352), (304, 303, 399, 400), (347, 348, 380, 379), (321, 322, 354, 353), (305, 304, 400, 401), (348, 349, 381, 380), (322, 323, 355, 354), (306, 305, 401, 402), (349, 350, 382, 381), (323, 324, 356, 355), (307, 306, 402, 403), (350, 351, 383, 382), (324, 325, 357, 356), (308, 307, 403, 404), (351, 320, 352, 383), (325, 326, 358, 357), (309, 308, 404, 405), (326, 327, 359, 358), (310, 309, 405, 406), (327, 328, 360, 359), (311, 310, 406, 407), (270, 271, 431, 430), (258, 257, 417, 418), (285, 284, 444, 445), (272, 271, 431, 432), (259, 258, 418, 419), (286, 285, 445, 446), (273, 272, 432, 433), (260, 259, 419, 420), (287, 286, 446, 447), (274, 273, 433, 434), (261, 260, 420, 421), (256, 287, 447, 416), (275, 274, 434, 435), (262, 261, 421, 422), (276, 275, 435, 436), (263, 262, 422, 423), (277, 276, 436, 437), (264, 263, 423, 424), (278, 277, 437, 438), (265, 264, 424, 425), (279, 278, 438, 439), (266, 265, 425, 426), (280, 279, 439, 440), (267, 266, 426, 427), (281, 280, 440, 441), (268, 267, 427, 428), (282, 281, 441, 442), (269, 268, 428, 429), (283, 282, 442, 443), (270, 269, 429, 430), (257, 256, 416, 417), (284, 283, 443, 444), (448, 449, 451, 450), (450, 451, 453, 452), (452, 453, 455, 454), (454, 455, 457, 456), (456, 457, 459, 458), (458, 459, 461, 460), (460, 461, 463, 462), (462, 463, 465, 464), (464, 465, 467, 466), (466, 467, 469, 468), (468, 469, 471, 470), (470, 471, 473, 472), (472, 473, 475, 474), (474, 475, 477, 476), (476, 477, 479, 478), (478, 479, 481, 480), (480, 481, 483, 482), (482, 483, 485, 484), (484, 485, 487, 486), (486, 487, 489, 488), (488, 489, 491, 490), (490, 491, 493, 492), (492, 493, 495, 494), (494, 495, 497, 496), (496, 497, 499, 498), (498, 499, 501, 500), (500, 501, 503, 502), (502, 503, 505, 504), (504, 505, 507, 506), (506, 507, 509, 508), (451, 449, 511, 509, 507, 505, 503, 501, 499, 497, 495, 493, 491, 489, 487, 485, 483, 481, 479, 477, 475, 473, 471, 469, 467, 465, 463, 461, 459, 457, 455, 453), (508, 509, 511, 510), (510, 511, 449, 448), (448, 450, 452, 454, 456, 458, 460, 462, 464, 466, 468, 470, 472, 474, 476, 478, 480, 482, 484, 486, 488, 490, 492, 494, 496, 498, 500, 502, 504, 506, 508, 510)])
_uv = me_cylinder_003.uv_layers.new(name='UVMap')
_uv.uv.foreach_set('vector', [0.6868, 0.1081, 0.6959, 0.1291, 0.6931, 0.1287, 0.6809, 0.1071, 0.6809, 0.1071, 0.6931, 0.1287, 0.6749, 0.1256, 0.6753, 0.1061, 0.6753, 0.1061, 0.6749, 0.1256, 0.6696, 0.1247, 0.6702, 0.1051, 0.6702, 0.1051, 0.6696, 0.1247, 0.6661, 0.1237, 0.6658, 0.1042, 0.6658, 0.1042, 0.6661, 0.1237, 0.6603, 0.1226, 0.6622, 0.1035, 0.6622, 0.1035, 0.6603, 0.1226, 0.656, 0.1218, 0.6596, 0.1029, 0.6596, 0.1029, 0.656, 0.1218, 0.6534, 0.1213, 0.6581, 0.1025, 0.5263, 0.1062, 0.5263, 0.1233, 0.5256, 0.1228, 0.5215, 0.105, 0.5215, 0.105, 0.5256, 0.1228, 0.5232, 0.1227, 0.5156, 0.104, 0.5156, 0.104, 0.5232, 0.1227, 0.5191, 0.1228, 0.5088, 0.1032, 0.5088, 0.1032, 0.5191, 0.1228, 0.5134, 0.1233, 0.5013, 0.1027, 0.5013, 0.1027, 0.5134, 0.1233, 0.5065, 0.1241, 0.4935, 0.1025, 0.4935, 0.1025, 0.5065, 0.1241, 0.5011, 0.1247, 0.4856, 0.1026, 0.4856, 0.1026, 0.5011, 0.1247, 0.4954, 0.1256, 0.478, 0.103, 0.478, 0.103, 0.4954, 0.1256, 0.4827, 0.1298, 0.471, 0.1037, 0.471, 0.1037, 0.4827, 0.1298, 0.48, 0.1303, 0.4647, 0.1046, 0.4647, 0.1046, 0.48, 0.1303, 0.4773, 0.1308, 0.4595, 0.1058, 0.4595, 0.1058, 0.4773, 0.1308, 0.4749, 0.1313, 0.4556, 0.1071, 0.4556, 0.1071, 0.4749, 0.1313, 0.4727, 0.1318, 0.453, 0.1086, 0.453, 0.1086, 0.4727, 0.1318, 0.471, 0.1322, 0.452, 0.1101, 0.452, 0.1101, 0.471, 0.1322, 0.4696, 0.1326, 0.4525, 0.1117, 0.4525, 0.1117, 0.4696, 0.1326, 0.4688, 0.133, 0.4546, 0.1132, 0.6524, 0.1122, 0.6529, 0.1318, 0.6534, 0.1321, 0.6499, 0.1136, 0.6499, 0.1136, 0.6534, 0.1321, 0.6533, 0.1322, 0.646, 0.115, 0.646, 0.115, 0.6533, 0.1322, 0.6526, 0.1323, 0.6408, 0.1161, 0.6408, 0.1161, 0.6526, 0.1323, 0.6513, 0.1323, 0.6346, 0.1171, 0.6346, 0.1171, 0.6513, 0.1323, 0.6495, 0.1322, 0.6275, 0.1178, 0.6275, 0.1178, 0.6495, 0.1322, 0.6473, 0.132, 0.6199, 0.1182, 0.6199, 0.1182, 0.6473, 0.132, 0.6447, 0.1317, 0.612, 0.1183, 0.7037, 0.1109, 0.7037, 0.1305, 0.7013, 0.1301, 0.6984, 0.1101, 0.4875, 0.1308, 0.4848, 0.1313, 0.4821, 0.1318, 0.4794, 0.1323, 0.4768, 0.1326, 0.4744, 0.133, 0.4723, 0.1332, 0.4706, 0.1334, 0.4694, 0.1334, 0.4686, 0.1334, 0.4684, 0.1332, 0.4688, 0.133, 0.4696, 0.1326, 0.471, 0.1322, 0.4727, 0.1318, 0.4749, 0.1313, 0.4773, 0.1308, 0.48, 0.1303, 0.4827, 0.1298, 0.4954, 0.1256, 0.5011, 0.1247, 0.5065, 0.1241, 0.5134, 0.1233, 0.5191, 0.1228, 0.5232, 0.1227, 0.5256, 0.1228, 0.5263, 0.1233, 0.5252, 0.1241, 0.5224, 0.1252, 0.5179, 0.1265, 0.5145, 0.1276, 0.5098, 0.1286, 0.6984, 0.1101, 0.7013, 0.1301, 0.6986, 0.1296, 0.6927, 0.1091, 0.6927, 0.1091, 0.6986, 0.1296, 0.6959, 0.1291, 0.6868, 0.1081, 0.5899, 0.1168, 0.584, 0.1158, 0.5791, 0.1146, 0.5756, 0.1132, 0.5736, 0.1117, 0.573, 0.1102, 0.574, 0.1086, 0.5765, 0.1072, 0.5804, 0.1058, 0.5856, 0.1046, 0.5918, 0.1037, 0.5989, 0.103, 0.6065, 0.1026, 0.6144, 0.1025, 0.6222, 0.1027, 0.6296, 0.1032, 0.6365, 0.1039, 0.6424, 0.105, 0.6472, 0.1062, 0.6508, 0.1076, 0.6528, 0.1091, 0.6534, 0.1106, 0.6524, 0.1122, 0.6499, 0.1136, 0.646, 0.115, 0.6408, 0.1161, 0.6346, 0.1171, 0.6275, 0.1178, 0.6199, 0.1182, 0.612, 0.1183, 0.6042, 0.1181, 0.5968, 0.1176, 0.2179, 0.7131, 0.2179, 8.631e-06, 0.2291, 7.545e-06, 0.2291, 0.7131, 0.2291, 0.7131, 0.2291, 7.545e-06, 0.2389, 6.338e-06, 0.2389, 0.7131, 0.2389, 0.7131, 0.2389, 6.338e-06, 0.2469, 4.829e-06, 0.2469, 0.7131, 0.2469, 0.7131, 0.2469, 4.829e-06, 0.2529, 3.259e-06, 0.2529, 0.7131, 0.2529, 0.7131, 0.2529, 3.259e-06, 0.2566, 1.63e-06, 0.2566, 0.7131, 0.2566, 0.7131, 0.2566, 1.63e-06, 0.2579, 0.0, 0.2579, 0.7131, 0.1289, 0.2872, 0.1289, 1.0, 0.1277, 1.0, 0.1277, 0.2873, 0.1277, 0.2873, 0.1277, 1.0, 0.1241, 1.0, 0.1241, 0.2873, 0.1241, 0.2873, 0.1241, 1.0, 0.1182, 1.0, 0.1182, 0.2873, 0.1182, 0.2873, 0.1182, 1.0, 0.1102, 1.0, 0.1102, 0.2873, 0.1102, 0.2873, 0.1102, 1.0, 0.1004, 1.0, 0.1004, 0.2873, 0.1004, 0.2873, 0.1004, 1.0, 0.0893, 1.0, 0.0893, 0.2873, 0.0893, 0.2873, 0.0893, 1.0, 0.07721, 1.0, 0.07721, 0.2873, 0.07721, 0.2873, 0.07721, 1.0, 0.06464, 1.0, 0.06464, 0.2873, 0.06464, 0.2873, 0.06464, 1.0, 0.05206, 1.0, 0.05206, 0.2873, 0.05206, 0.2873, 0.05206, 1.0, 0.03995, 1.0, 0.03995, 0.2873, 0.03995, 0.2873, 0.03995, 1.0, 0.02879, 1.0, 0.02879, 0.2873, 0.02879, 0.2873, 0.02879, 1.0, 0.019, 1.0, 0.019, 0.2873, 0.019, 0.2873, 0.019, 1.0, 0.01096, 1.0, 0.01096, 0.2873, 0.01096, 0.2873, 0.01096, 1.0, 0.004973, 1.0, 0.004973, 0.2872, 0.004973, 0.2872, 0.004973, 1.0, 0.001272, 1.0, 0.001272, 0.2872, 0.001272, 0.2872, 0.001272, 1.0, 1.342e-07, 0.9999, 0.0, 0.2872, 0.1289, 0.7131, 0.1289, 3.259e-06, 0.1301, 4.768e-06, 0.1301, 0.7131, 0.1301, 0.7131, 0.1301, 4.768e-06, 0.1338, 6.157e-06, 0.1338, 0.7131, 0.1338, 0.7131, 0.1338, 6.157e-06, 0.1397, 7.424e-06, 0.1397, 0.7131, 0.1397, 0.7131, 0.1397, 7.424e-06, 0.1477, 8.511e-06, 0.1477, 0.7131, 0.1477, 0.7131, 0.1477, 8.511e-06, 0.1574, 9.295e-06, 0.1574, 0.7131, 0.1574, 0.7131, 0.1574, 9.295e-06, 0.1686, 9.778e-06, 0.1686, 0.7131, 0.1686, 0.7131, 0.1686, 9.778e-06, 0.1807, 9.959e-06, 0.1807, 0.7131, 0.1807, 0.7131, 0.1807, 9.959e-06, 0.1932, 9.839e-06, 0.1932, 0.7131, 0.5271, 0.1222, 0.5266, 0.12, 0.5263, 0.1176, 0.5263, 0.1151, 0.5266, 0.1126, 0.5271, 0.1103, 0.5278, 0.1081, 0.5288, 0.1062, 0.5299, 0.1046, 0.5311, 0.1034, 0.5324, 0.1027, 0.5337, 0.1025, 0.535, 0.1028, 0.5363, 0.1035, 0.5374, 0.1047, 0.5383, 0.1063, 0.5391, 0.1082, 0.5396, 0.1104, 0.5398, 0.1128, 0.5398, 0.1153, 0.5396, 0.1177, 0.5391, 0.1201, 0.5383, 0.1223, 0.5374, 0.1242, 0.5363, 0.1258, 0.535, 0.1269, 0.5337, 0.1276, 0.5324, 0.1279, 0.5311, 0.1276, 0.5299, 0.1269, 0.5288, 0.1257, 0.5278, 0.1241, 0.1932, 0.7131, 0.1932, 9.839e-06, 0.2058, 9.356e-06, 0.2058, 0.7131, 0.2058, 0.7131, 0.2058, 9.356e-06, 0.2179, 8.631e-06, 0.2179, 0.7131, 0.1289, 0.2872, 0.1277, 0.2873, 0.117, 0.2259, 0.118, 0.2259, 0.2311, 0.7744, 0.2378, 0.7744, 0.2294, 0.8034, 0.2239, 0.8034, 0.05206, 0.2873, 0.03995, 0.2873, 0.04412, 0.226, 0.05417, 0.226, 0.1338, 0.7131, 0.1397, 0.7131, 0.1488, 0.7744, 0.1439, 0.7744, 0.2389, 0.7131, 0.2469, 0.7131, 0.2378, 0.7744, 0.2311, 0.7744, 0.1004, 0.2873, 0.0893, 0.2873, 0.08507, 0.226, 0.09431, 0.226, 0.004973, 0.2872, 0.001272, 0.2872, 0.01202, 0.2259, 0.01509, 0.2259, 0.1807, 0.7131, 0.1932, 0.7131, 0.1933, 0.7744, 0.1828, 0.7744, 0.1277, 0.2873, 0.1241, 0.2873, 0.114, 0.2259, 0.117, 0.2259, 0.03995, 0.2873, 0.02879, 0.2873, 0.03486, 0.2259, 0.04412, 0.226, 0.1397, 0.7131, 0.1477, 0.7131, 0.1555, 0.7744, 0.1488, 0.7744, 0.2469, 0.7131, 0.2529, 0.7131, 0.2428, 0.7744, 0.2378, 0.7744, 0.0893, 0.2873, 0.07721, 0.2873, 0.07505, 0.226, 0.08507, 0.226, 0.001272, 0.2872, 0.0, 0.2872, 0.01096, 0.2259, 0.01202, 0.2259, 0.1932, 0.7131, 0.2058, 0.7131, 0.2037, 0.7744, 0.1933, 0.7744, 0.1241, 0.2873, 0.1182, 0.2873, 0.109, 0.2259, 0.114, 0.2259, 0.02879, 0.2873, 0.019, 0.2873, 0.02673, 0.2259, 0.03486, 0.2259, 0.1477, 0.7131, 0.1574, 0.7131, 0.1636, 0.7744, 0.1555, 0.7744, 0.2529, 0.7131, 0.2566, 0.7131, 0.2459, 0.7744, 0.2428, 0.7744, 0.07721, 0.2873, 0.06464, 0.2873, 0.06461, 0.226, 0.07505, 0.226, 0.1289, 0.7131, 0.1301, 0.7131, 0.1409, 0.7744, 0.1399, 0.7744, 0.2179, 0.7131, 0.2291, 0.7131, 0.223, 0.7744, 0.2137, 0.7744, 0.2058, 0.7131, 0.2179, 0.7131, 0.2137, 0.7744, 0.2037, 0.7744, 0.1182, 0.2873, 0.1102, 0.2873, 0.1024, 0.226, 0.109, 0.2259, 0.019, 0.2873, 0.01096, 0.2873, 0.02006, 0.2259, 0.02673, 0.2259, 0.1574, 0.7131, 0.1686, 0.7131, 0.1728, 0.7744, 0.1636, 0.7744, 0.2566, 0.7131, 0.2579, 0.7131, 0.2469, 0.7744, 0.2459, 0.7744, 0.06464, 0.2873, 0.05206, 0.2873, 0.05417, 0.226, 0.06461, 0.226, 0.1301, 0.7131, 0.1338, 0.7131, 0.1439, 0.7744, 0.1409, 0.7744, 0.2291, 0.7131, 0.2389, 0.7131, 0.2311, 0.7744, 0.223, 0.7744, 0.1102, 0.2873, 0.1004, 0.2873, 0.09431, 0.226, 0.1024, 0.226, 0.01096, 0.2873, 0.004973, 0.2872, 0.01509, 0.2259, 0.02006, 0.2259, 0.1686, 0.7131, 0.1807, 0.7131, 0.1828, 0.7744, 0.1728, 0.7744, 0.2359, 0.8034, 0.2367, 0.8034, 0.2278, 0.8266, 0.2271, 0.8267, 0.1828, 0.7744, 0.1933, 0.7744, 0.1933, 0.8034, 0.1848, 0.8034, 0.04412, 0.226, 0.03486, 0.2259, 0.0405, 0.197, 0.048, 0.197, 0.2378, 0.7744, 0.2428, 0.7744, 0.2334, 0.8034, 0.2294, 0.8034, 0.1933, 0.7744, 0.2037, 0.7744, 0.2017, 0.8034, 0.1933, 0.8034, 0.03486, 0.2259, 0.02673, 0.2259, 0.03392, 0.197, 0.0405, 0.197, 0.2428, 0.7744, 0.2459, 0.7744, 0.2359, 0.8034, 0.2334, 0.8034, 0.2037, 0.7744, 0.2137, 0.7744, 0.2099, 0.8034, 0.2017, 0.8034, 0.02673, 0.2259, 0.02006, 0.2259, 0.02852, 0.197, 0.03392, 0.197, 0.2459, 0.7744, 0.2469, 0.7744, 0.2367, 0.8034, 0.2359, 0.8034, 0.02006, 0.2259, 0.01509, 0.2259, 0.0245, 0.197, 0.02852, 0.197, 0.118, 0.2259, 0.117, 0.2259, 0.107, 0.197, 0.1078, 0.197, 0.01509, 0.2259, 0.01202, 0.2259, 0.02201, 0.197, 0.0245, 0.197, 0.117, 0.2259, 0.114, 0.2259, 0.1045, 0.197, 0.107, 0.197, 0.01202, 0.2259, 0.01096, 0.2259, 0.02116, 0.1969, 0.02201, 0.197, 0.114, 0.2259, 0.109, 0.2259, 0.1005, 0.197, 0.1045, 0.197, 0.1399, 0.7744, 0.1409, 0.7744, 0.1509, 0.8034, 0.1501, 0.8034, 0.109, 0.2259, 0.1024, 0.226, 0.09517, 0.197, 0.1005, 0.197, 0.1409, 0.7744, 0.1439, 0.7744, 0.1533, 0.8034, 0.1509, 0.8034, 0.1024, 0.226, 0.09431, 0.226, 0.08863, 0.197, 0.09517, 0.197, 0.1439, 0.7744, 0.1488, 0.7744, 0.1573, 0.8034, 0.1533, 0.8034, 0.09431, 0.226, 0.08507, 0.226, 0.08115, 0.197, 0.08863, 0.197, 0.1488, 0.7744, 0.1555, 0.7744, 0.1627, 0.8034, 0.1573, 0.8034, 0.08507, 0.226, 0.07505, 0.226, 0.07303, 0.197, 0.08115, 0.197, 0.1555, 0.7744, 0.1636, 0.7744, 0.1692, 0.8034, 0.1627, 0.8034, 0.07505, 0.226, 0.06461, 0.226, 0.06458, 0.197, 0.07303, 0.197, 0.2137, 0.7744, 0.223, 0.7744, 0.2174, 0.8034, 0.2099, 0.8034, 0.1636, 0.7744, 0.1728, 0.7744, 0.1767, 0.8034, 0.1692, 0.8034, 0.06461, 0.226, 0.05417, 0.226, 0.05613, 0.197, 0.06458, 0.197, 0.223, 0.7744, 0.2311, 0.7744, 0.2239, 0.8034, 0.2174, 0.8034, 0.1728, 0.7744, 0.1828, 0.7744, 0.1848, 0.8034, 0.1767, 0.8034, 0.05417, 0.226, 0.04412, 0.226, 0.048, 0.197, 0.05613, 0.197, 0.09626, 0.1737, 0.0931, 0.1738, 0.0931, 0.1256, 0.09626, 0.1256, 0.02852, 0.197, 0.0245, 0.197, 0.03275, 0.1737, 0.03594, 0.1737, 0.1078, 0.197, 0.107, 0.197, 0.0982, 0.1737, 0.09884, 0.1737, 0.0245, 0.197, 0.02201, 0.197, 0.03077, 0.1737, 0.03275, 0.1737, 0.107, 0.197, 0.1045, 0.197, 0.09626, 0.1737, 0.0982, 0.1737, 0.02201, 0.197, 0.02116, 0.1969, 0.03009, 0.1737, 0.03077, 0.1737, 0.1045, 0.197, 0.1005, 0.197, 0.0931, 0.1738, 0.09626, 0.1737, 0.1501, 0.8034, 0.1509, 0.8034, 0.1597, 0.8267, 0.159, 0.8267, 0.1005, 0.197, 0.09517, 0.197, 0.08884, 0.1738, 0.0931, 0.1738, 0.1509, 0.8034, 0.1533, 0.8034, 0.1616, 0.8267, 0.1597, 0.8267, 0.09517, 0.197, 0.08863, 0.197, 0.08364, 0.1738, 0.08884, 0.1738, 0.1533, 0.8034, 0.1573, 0.8034, 0.1648, 0.8267, 0.1616, 0.8267, 0.08863, 0.197, 0.08115, 0.197, 0.07771, 0.1738, 0.08364, 0.1738, 0.1573, 0.8034, 0.1627, 0.8034, 0.169, 0.8267, 0.1648, 0.8267, 0.08115, 0.197, 0.07303, 0.197, 0.07126, 0.1738, 0.07771, 0.1738, 0.1627, 0.8034, 0.1692, 0.8034, 0.1742, 0.8267, 0.169, 0.8267, 0.07303, 0.197, 0.06458, 0.197, 0.06456, 0.1738, 0.07126, 0.1738, 0.2099, 0.8034, 0.2174, 0.8034, 0.2124, 0.8267, 0.2065, 0.8267, 0.1692, 0.8034, 0.1767, 0.8034, 0.1802, 0.8267, 0.1742, 0.8267, 0.06458, 0.197, 0.05613, 0.197, 0.05785, 0.1738, 0.06456, 0.1738, 0.2174, 0.8034, 0.2239, 0.8034, 0.2176, 0.8267, 0.2124, 0.8267, 0.1767, 0.8034, 0.1848, 0.8034, 0.1866, 0.8267, 0.1802, 0.8267, 0.05613, 0.197, 0.048, 0.197, 0.0514, 0.1738, 0.05785, 0.1738, 0.2239, 0.8034, 0.2294, 0.8034, 0.2219, 0.8267, 0.2176, 0.8267, 0.1848, 0.8034, 0.1933, 0.8034, 0.1933, 0.8267, 0.1866, 0.8267, 0.048, 0.197, 0.0405, 0.197, 0.04545, 0.1738, 0.0514, 0.1738, 0.2294, 0.8034, 0.2334, 0.8034, 0.2251, 0.8267, 0.2219, 0.8267, 0.1933, 0.8034, 0.2017, 0.8034, 0.2, 0.8267, 0.1933, 0.8267, 0.0405, 0.197, 0.03392, 0.197, 0.04023, 0.1737, 0.04545, 0.1738, 0.2334, 0.8034, 0.2359, 0.8034, 0.2271, 0.8267, 0.2251, 0.8267, 0.2017, 0.8034, 0.2099, 0.8034, 0.2065, 0.8267, 0.2, 0.8267, 0.03392, 0.197, 0.02852, 0.197, 0.03594, 0.1737, 0.04023, 0.1737, 0.08364, 0.1256, 0.07771, 0.1256, 0.07771, 0.1103, 0.08364, 0.1103, 0.159, 0.8267, 0.1597, 0.8267, 0.1597, 0.8748, 0.159, 0.8748, 0.0931, 0.1738, 0.08884, 0.1738, 0.08884, 0.1256, 0.0931, 0.1256, 0.1597, 0.8267, 0.1616, 0.8267, 0.1616, 0.8748, 0.1597, 0.8748, 0.08884, 0.1738, 0.08364, 0.1738, 0.08364, 0.1256, 0.08884, 0.1256, 0.1616, 0.8267, 0.1648, 0.8267, 0.1648, 0.8748, 0.1616, 0.8748, 0.08364, 0.1738, 0.07771, 0.1738, 0.07771, 0.1256, 0.08364, 0.1256, 0.1648, 0.8267, 0.169, 0.8267, 0.169, 0.8748, 0.1648, 0.8748, 0.07771, 0.1738, 0.07126, 0.1738, 0.07126, 0.1256, 0.07771, 0.1256, 0.169, 0.8267, 0.1742, 0.8267, 0.1742, 0.8748, 0.169, 0.8748, 0.07126, 0.1738, 0.06456, 0.1738, 0.06456, 0.1256, 0.07126, 0.1256, 0.2065, 0.8267, 0.2124, 0.8267, 0.2124, 0.8748, 0.2065, 0.8748, 0.1742, 0.8267, 0.1802, 0.8267, 0.1802, 0.8748, 0.1742, 0.8748, 0.06456, 0.1738, 0.05785, 0.1738, 0.05785, 0.1256, 0.06456, 0.1256, 0.2124, 0.8267, 0.2176, 0.8267, 0.2176, 0.8748, 0.2124, 0.8748, 0.1802, 0.8267, 0.1866, 0.8267, 0.1866, 0.8748, 0.1802, 0.8748, 0.05785, 0.1738, 0.0514, 0.1738, 0.0514, 0.1256, 0.05785, 0.1256, 0.2176, 0.8267, 0.2219, 0.8267, 0.2219, 0.8748, 0.2176, 0.8748, 0.1866, 0.8267, 0.1933, 0.8267, 0.1933, 0.8748, 0.1866, 0.8748, 0.0514, 0.1738, 0.04545, 0.1738, 0.04545, 0.1256, 0.0514, 0.1256, 0.2219, 0.8267, 0.2251, 0.8267, 0.2251, 0.8748, 0.2219, 0.8748, 0.1933, 0.8267, 0.2, 0.8267, 0.2, 0.8748, 0.1933, 0.8748, 0.04545, 0.1738, 0.04023, 0.1737, 0.04023, 0.1256, 0.04545, 0.1256, 0.2251, 0.8267, 0.2271, 0.8267, 0.2271, 0.8748, 0.2251, 0.8748, 0.2, 0.8267, 0.2065, 0.8267, 0.2065, 0.8748, 0.2, 0.8748, 0.04023, 0.1737, 0.03594, 0.1737, 0.03594, 0.1256, 0.04023, 0.1256, 0.2271, 0.8267, 0.2278, 0.8266, 0.2278, 0.8748, 0.2271, 0.8748, 0.03594, 0.1737, 0.03275, 0.1737, 0.03275, 0.1256, 0.03594, 0.1256, 0.09884, 0.1737, 0.0982, 0.1737, 0.0982, 0.1256, 0.09884, 0.1256, 0.03275, 0.1737, 0.03077, 0.1737, 0.03077, 0.1256, 0.03275, 0.1256, 0.0982, 0.1737, 0.09626, 0.1737, 0.09626, 0.1256, 0.0982, 0.1256, 0.03077, 0.1737, 0.03009, 0.1737, 0.0301, 0.1256, 0.03077, 0.1256, 0.9115, 0.05127, 0.9115, 0.04995, 0.9352, 0.04154, 0.9352, 0.05154, 0.1648, 0.8748, 0.169, 0.8748, 0.169, 0.8901, 0.1648, 0.8901, 0.07771, 0.1256, 0.07126, 0.1256, 0.07126, 0.1103, 0.07771, 0.1103, 0.169, 0.8748, 0.1742, 0.8748, 0.1742, 0.8901, 0.169, 0.8901, 0.07126, 0.1256, 0.06456, 0.1256, 0.06456, 0.1103, 0.07126, 0.1103, 0.2065, 0.8748, 0.2124, 0.8748, 0.2124, 0.8901, 0.2065, 0.8901, 0.1742, 0.8748, 0.1802, 0.8748, 0.1802, 0.8901, 0.1742, 0.8901, 0.06456, 0.1256, 0.05785, 0.1256, 0.05785, 0.1103, 0.06456, 0.1103, 0.2124, 0.8748, 0.2176, 0.8748, 0.2176, 0.8901, 0.2124, 0.8901, 0.1802, 0.8748, 0.1866, 0.8748, 0.1866, 0.8901, 0.1802, 0.8901, 0.05785, 0.1256, 0.0514, 0.1256, 0.0514, 0.1103, 0.05785, 0.1103, 0.2176, 0.8748, 0.2219, 0.8748, 0.2219, 0.8901, 0.2176, 0.8901, 0.1866, 0.8748, 0.1933, 0.8748, 0.1933, 0.8901, 0.1866, 0.8901, 0.0514, 0.1256, 0.04545, 0.1256, 0.04545, 0.1103, 0.0514, 0.1103, 0.2219, 0.8748, 0.2251, 0.8748, 0.2251, 0.8901, 0.2219, 0.8901, 0.1933, 0.8748, 0.2, 0.8748, 0.2, 0.8901, 0.1933, 0.8901, 0.04545, 0.1256, 0.04023, 0.1256, 0.04023, 0.1103, 0.04545, 0.1103, 0.2251, 0.8748, 0.2271, 0.8748, 0.2271, 0.8901, 0.2251, 0.8901, 0.2, 0.8748, 0.2065, 0.8748, 0.2065, 0.8901, 0.2, 0.8901, 0.04023, 0.1256, 0.03594, 0.1256, 0.03594, 0.1103, 0.04023, 0.1103, 0.2271, 0.8748, 0.2278, 0.8748, 0.2278, 0.8901, 0.2271, 0.8901, 0.03594, 0.1256, 0.03275, 0.1256, 0.03275, 0.1103, 0.03594, 0.1103, 0.09884, 0.1256, 0.0982, 0.1256, 0.0982, 0.1103, 0.09884, 0.1103, 0.03275, 0.1256, 0.03077, 0.1256, 0.03077, 0.1103, 0.03275, 0.1103, 0.0982, 0.1256, 0.09626, 0.1256, 0.09626, 0.1103, 0.0982, 0.1103, 0.03077, 0.1256, 0.0301, 0.1256, 0.0301, 0.1103, 0.03077, 0.1103, 0.09626, 0.1256, 0.0931, 0.1256, 0.0931, 0.1103, 0.09626, 0.1103, 0.159, 0.8748, 0.1597, 0.8748, 0.1597, 0.8901, 0.159, 0.8901, 0.0931, 0.1256, 0.08884, 0.1256, 0.08884, 0.1103, 0.0931, 0.1103, 0.1597, 0.8748, 0.1616, 0.8748, 0.1616, 0.8901, 0.1597, 0.8901, 0.08884, 0.1256, 0.08364, 0.1256, 0.08364, 0.1103, 0.08884, 0.1103, 0.1616, 0.8748, 0.1648, 0.8748, 0.1648, 0.8901, 0.1616, 0.8901, 0.4536, 0.06939, 0.4535, 0.07764, 0.4534, 0.08489, 0.4533, 0.09084, 0.4531, 0.09527, 0.453, 0.098, 0.4528, 0.09895, 0.4527, 0.09805, 0.4525, 0.09536, 0.4524, 0.09098, 0.4522, 0.08507, 0.4522, 0.07785, 0.4521, 0.06962, 0.4521, 0.06068, 0.4521, 0.05138, 0.4521, 0.04207, 0.4522, 0.03312, 0.4522, 0.02486, 0.4524, 0.01762, 0.4525, 0.01167, 0.4527, 0.007236, 0.4528, 0.004499, 0.453, 0.003558, 0.4531, 0.004449, 0.4533, 0.00714, 0.4534, 0.01153, 0.4535, 0.01744, 0.4536, 0.02465, 0.4537, 0.03288, 0.4537, 0.04182, 0.4537, 0.05113, 0.4537, 0.06043, 0.9047, 0.05495, 0.9051, 0.05598, 0.8867, 0.08722, 0.8838, 0.07942, 0.9047, 0.0486, 0.9045, 0.04986, 0.8817, 0.04092, 0.8838, 0.03133, 0.9115, 0.04995, 0.9114, 0.04867, 0.9342, 0.03192, 0.9352, 0.04154, 0.9051, 0.05598, 0.9056, 0.05682, 0.8905, 0.09364, 0.8867, 0.08722, 0.9045, 0.04986, 0.9043, 0.05118, 0.8807, 0.05091, 0.8817, 0.04092, 0.9114, 0.04867, 0.9111, 0.0475, 0.9321, 0.02303, 0.9342, 0.03192, 0.9056, 0.05682, 0.9062, 0.05746, 0.895, 0.09843, 0.8905, 0.09364, 0.9043, 0.05118, 0.9043, 0.0525, 0.8807, 0.06091, 0.8807, 0.05091, 0.9111, 0.0475, 0.9107, 0.04647, 0.9291, 0.01523, 0.9321, 0.02303, 0.9062, 0.05746, 0.9069, 0.05785, 0.9, 0.1014, 0.895, 0.09843, 0.9043, 0.0525, 0.9045, 0.05377, 0.8817, 0.07053, 0.8807, 0.06091, 0.9107, 0.04647, 0.9102, 0.04562, 0.9253, 0.00881, 0.9291, 0.01523, 0.9069, 0.05785, 0.9076, 0.05799, 0.9052, 0.1024, 0.9, 0.1014, 0.9102, 0.04562, 0.9096, 0.04499, 0.9209, 0.004021, 0.9253, 0.00881, 0.9076, 0.05799, 0.9083, 0.05786, 0.9106, 0.1015, 0.9052, 0.1024, 0.9096, 0.04499, 0.909, 0.0446, 0.9159, 0.001046, 0.9209, 0.004021, 0.9083, 0.05786, 0.909, 0.05749, 0.9159, 0.09867, 0.9106, 0.1015, 0.909, 0.0446, 0.9083, 0.04446, 0.9106, 0.0, 0.9159, 0.001046, 0.909, 0.05749, 0.9096, 0.05687, 0.9209, 0.09399, 0.9159, 0.09867, 0.9083, 0.04446, 0.9076, 0.04458, 0.9052, 0.0009222, 0.9106, 0.0, 0.9096, 0.05687, 0.9102, 0.05604, 0.9253, 0.08767, 0.9209, 0.09399, 0.9076, 0.04458, 0.9069, 0.04496, 0.9, 0.003777, 0.9052, 0.0009222, 0.9102, 0.05604, 0.9107, 0.05502, 0.9291, 0.07995, 0.9253, 0.08767, 0.9069, 0.04496, 0.9062, 0.04558, 0.895, 0.008456, 0.9, 0.003777, 0.9107, 0.05502, 0.9111, 0.05385, 0.9321, 0.07112, 0.9291, 0.07995, 0.9062, 0.04558, 0.9056, 0.04641, 0.8905, 0.01478, 0.895, 0.008456, 0.9111, 0.05385, 0.9114, 0.05258, 0.9342, 0.06153, 0.9321, 0.07112, 0.9056, 0.04641, 0.9051, 0.04743, 0.8867, 0.0225, 0.8905, 0.01478, 0.9114, 0.05258, 0.9115, 0.05127, 0.9352, 0.05154, 0.9342, 0.06153, 0.9045, 0.05377, 0.9047, 0.05495, 0.8838, 0.07942, 0.8817, 0.07053, 0.9051, 0.04743, 0.9047, 0.0486, 0.8838, 0.03133, 0.8867, 0.0225, 0.6925, 0.01388, 0.6925, 0.007966, 0.8118, 0.007969, 0.8118, 0.01388, 0.4526, 0.003961, 0.4528, 0.001019, 0.572, 0.001011, 0.5719, 0.003953, 0.6925, 0.007966, 0.6926, 0.003581, 0.8118, 0.003584, 0.8118, 0.007969, 0.4525, 0.00872, 0.4526, 0.003961, 0.5719, 0.003953, 0.5717, 0.008712, 0.6926, 0.003581, 0.6926, 0.0008911, 0.8119, 0.000894, 0.8118, 0.003584, 0.4523, 0.01511, 0.4525, 0.00872, 0.5717, 0.008712, 0.5715, 0.0151, 0.6926, 0.0008911, 0.6926, 0.0, 0.8119, 2.943e-06, 0.8119, 0.000894, 0.4522, 0.0229, 0.4523, 0.01511, 0.5715, 0.0151, 0.5714, 0.02289, 0.4528, 0.09895, 0.453, 0.098, 0.5722, 0.098, 0.572, 0.09894, 0.4536, 0.06939, 0.4537, 0.06043, 0.5729, 0.06042, 0.5729, 0.06938, 0.4521, 0.03177, 0.4522, 0.0229, 0.5714, 0.02289, 0.5713, 0.03176, 0.453, 0.098, 0.4531, 0.09527, 0.5724, 0.09526, 0.5722, 0.098, 0.4537, 0.06043, 0.4537, 0.05113, 0.573, 0.05112, 0.5729, 0.06042, 0.452, 0.04139, 0.4521, 0.03177, 0.5713, 0.03176, 0.5713, 0.04138, 0.4531, 0.09527, 0.4533, 0.09084, 0.5725, 0.09083, 0.5724, 0.09526, 0.4537, 0.05113, 0.4537, 0.04182, 0.573, 0.04181, 0.573, 0.05112, 0.452, 0.05139, 0.452, 0.04139, 0.5713, 0.04138, 0.5712, 0.05138, 0.4533, 0.09084, 0.4534, 0.08489, 0.5727, 0.08488, 0.5725, 0.09083, 0.4537, 0.04182, 0.4537, 0.03288, 0.5729, 0.03287, 0.573, 0.04181, 0.452, 0.06138, 0.452, 0.05139, 0.5712, 0.05138, 0.5712, 0.06137, 0.4534, 0.08489, 0.4535, 0.07764, 0.5728, 0.07764, 0.5727, 0.08488, 0.4537, 0.03288, 0.4536, 0.02465, 0.5729, 0.02464, 0.5729, 0.03287, 0.452, 0.07099, 0.452, 0.06138, 0.5712, 0.06137, 0.5713, 0.07098, 0.4535, 0.07764, 0.4536, 0.06939, 0.5729, 0.06938, 0.5728, 0.07764, 0.4536, 0.02465, 0.4535, 0.01744, 0.5728, 0.01743, 0.5729, 0.02464, 0.4521, 0.07983, 0.452, 0.07099, 0.5713, 0.07098, 0.5713, 0.07983, 0.4535, 0.01744, 0.4534, 0.01153, 0.5727, 0.01152, 0.5728, 0.01743, 0.4522, 0.08758, 0.4521, 0.07983, 0.5713, 0.07983, 0.5714, 0.08757, 0.4534, 0.01153, 0.4533, 0.00714, 0.5725, 0.007131, 0.5727, 0.01152, 0.4523, 0.09393, 0.4522, 0.08758, 0.5714, 0.08757, 0.5715, 0.09393, 0.4533, 0.00714, 0.4531, 0.004449, 0.5724, 0.004441, 0.5725, 0.007131, 0.4525, 0.09865, 0.4523, 0.09393, 0.5715, 0.09393, 0.5717, 0.09864, 0.5728, 0.07764, 0.5729, 0.06938, 0.5729, 0.07073, 0.5728, 0.0796, 0.5727, 0.08488, 0.5728, 0.07764, 0.5728, 0.0796, 0.5727, 0.08738, 0.5725, 0.09083, 0.5727, 0.08488, 0.5727, 0.08738, 0.5725, 0.09378, 0.5724, 0.09526, 0.5725, 0.09083, 0.5725, 0.09378, 0.5724, 0.09853, 0.5722, 0.098, 0.5724, 0.09526, 0.5724, 0.09853, 0.5722, 0.1015, 0.572, 0.09894, 0.5722, 0.098, 0.5722, 0.1015, 0.572, 0.1025, 0.5719, 0.09805, 0.572, 0.09894, 0.572, 0.1025, 0.5719, 0.1015, 0.5717, 0.09536, 0.5719, 0.09805, 0.5719, 0.1015, 0.5717, 0.09864, 0.5716, 0.09097, 0.5717, 0.09536, 0.5717, 0.09864, 0.5715, 0.09393, 0.5715, 0.08506, 0.5716, 0.09097, 0.5715, 0.09393, 0.5714, 0.08757, 0.5714, 0.07785, 0.5715, 0.08506, 0.5714, 0.08757, 0.5713, 0.07983, 0.5713, 0.06961, 0.5714, 0.07785, 0.5713, 0.07983, 0.5713, 0.07098, 0.5713, 0.06067, 0.5713, 0.06961, 0.5713, 0.07098, 0.5712, 0.06137, 0.5713, 0.05137, 0.5713, 0.06067, 0.5712, 0.06137, 0.5712, 0.05138, 0.5713, 0.04206, 0.5713, 0.05137, 0.5712, 0.05138, 0.5713, 0.04138, 0.5714, 0.03311, 0.5713, 0.04206, 0.5713, 0.04138, 0.5713, 0.03176, 0.5715, 0.02485, 0.5714, 0.03311, 0.5713, 0.03176, 0.5714, 0.02289, 0.5716, 0.01761, 0.5715, 0.02485, 0.5714, 0.02289, 0.5715, 0.0151, 0.5717, 0.01166, 0.5716, 0.01761, 0.5715, 0.0151, 0.5717, 0.008712, 0.5719, 0.007228, 0.5717, 0.01166, 0.5717, 0.008712, 0.5719, 0.003953, 0.572, 0.00449, 0.5719, 0.007228, 0.5719, 0.003953, 0.572, 0.001011, 0.5722, 0.003549, 0.572, 0.00449, 0.572, 0.001011, 0.5722, 0.0, 0.5724, 0.004441, 0.5722, 0.003549, 0.5722, 0.0, 0.5724, 0.0009581, 0.5725, 0.007131, 0.5724, 0.004441, 0.5724, 0.0009581, 0.5725, 0.003849, 0.5727, 0.01152, 0.5725, 0.007131, 0.5725, 0.003849, 0.5727, 0.008561, 0.5728, 0.01743, 0.5727, 0.01152, 0.5727, 0.008561, 0.5728, 0.01491, 0.5729, 0.02464, 0.5728, 0.01743, 0.5728, 0.01491, 0.5729, 0.02266, 0.5729, 0.03287, 0.5729, 0.02464, 0.5729, 0.02266, 0.573, 0.03151, 0.573, 0.04181, 0.5729, 0.03287, 0.573, 0.03151, 0.573, 0.04111, 0.573, 0.05112, 0.573, 0.04181, 0.573, 0.04111, 0.573, 0.05111, 0.5729, 0.06042, 0.573, 0.05112, 0.573, 0.05111, 0.573, 0.06111, 0.5729, 0.06938, 0.5729, 0.06042, 0.573, 0.06111, 0.5729, 0.07073, 0.4528, 0.001019, 0.453, 8.292e-06, 0.5722, 0.0, 0.572, 0.001011, 0.6925, 0.02109, 0.6925, 0.01388, 0.8118, 0.01388, 0.8118, 0.02109, 0.6925, 2.92e-06, 0.6924, 0.0009603, 0.5732, 0.0009574, 0.5732, 0.0, 0.6925, 0.02932, 0.6925, 0.02109, 0.8118, 0.02109, 0.8118, 0.02933, 0.6924, 0.0009603, 0.6924, 0.00385, 0.5731, 0.003847, 0.5732, 0.0009574, 0.6925, 0.03826, 0.6925, 0.02932, 0.8118, 0.02933, 0.8118, 0.03827, 0.6924, 0.00385, 0.6924, 0.008561, 0.5731, 0.008559, 0.5731, 0.003847, 0.6925, 0.04756, 0.6925, 0.03826, 0.8118, 0.03827, 0.8117, 0.04757, 0.6924, 0.008561, 0.6923, 0.01491, 0.5731, 0.01491, 0.5731, 0.008559, 0.6925, 0.05687, 0.6925, 0.04756, 0.8117, 0.04757, 0.8118, 0.05687, 0.6923, 0.01491, 0.6923, 0.02266, 0.573, 0.02266, 0.5731, 0.01491, 0.6923, 0.07073, 0.6923, 0.0796, 0.573, 0.0796, 0.573, 0.07073, 0.6925, 0.06583, 0.6925, 0.05687, 0.8118, 0.05687, 0.8118, 0.06583, 0.6923, 0.02266, 0.6923, 0.03151, 0.573, 0.0315, 0.573, 0.02266, 0.6923, 0.0796, 0.6923, 0.08738, 0.5731, 0.08738, 0.573, 0.0796, 0.6925, 0.07408, 0.6925, 0.06583, 0.8118, 0.06583, 0.8118, 0.07409, 0.6923, 0.03151, 0.6923, 0.04111, 0.573, 0.04111, 0.573, 0.0315, 0.6923, 0.08738, 0.6924, 0.09378, 0.5731, 0.09377, 0.5731, 0.08738, 0.6925, 0.08133, 0.6925, 0.07408, 0.8118, 0.07409, 0.8118, 0.08133, 0.6923, 0.04111, 0.6923, 0.05111, 0.573, 0.0511, 0.573, 0.04111, 0.6924, 0.09378, 0.6924, 0.09854, 0.5731, 0.09853, 0.5731, 0.09377, 0.6925, 0.08728, 0.6925, 0.08133, 0.8118, 0.08133, 0.8118, 0.08728, 0.6923, 0.05111, 0.6923, 0.06111, 0.573, 0.0611, 0.573, 0.0511, 0.6924, 0.09854, 0.6924, 0.1015, 0.5732, 0.1015, 0.5731, 0.09853, 0.6926, 0.09171, 0.6925, 0.08728, 0.8118, 0.08728, 0.8118, 0.09171, 0.6923, 0.06111, 0.6923, 0.07073, 0.573, 0.07073, 0.573, 0.0611, 0.6924, 0.1015, 0.6925, 0.1025, 0.5732, 0.1025, 0.5732, 0.1015, 0.6926, 0.09445, 0.6926, 0.09171, 0.8118, 0.09171, 0.8119, 0.09445, 0.4528, 0.1025, 0.4526, 0.1015, 0.5719, 0.1015, 0.572, 0.1025, 0.6926, 0.09539, 0.6926, 0.09445, 0.8119, 0.09445, 0.8119, 0.09539, 0.4526, 0.1015, 0.4525, 0.09865, 0.5717, 0.09864, 0.5719, 0.1015, 0.4531, 0.004449, 0.453, 0.003558, 0.5722, 0.003549, 0.5724, 0.004441, 0.06456, 0.1103, 0.05785, 0.1103, 0.06239, 0.0, 0.0645, 4.225e-07, 0.8705, 0.1103, 0.8653, 0.1103, 0.8519, 1.207e-06, 0.8535, 2.082e-06, 0.8395, 0.1103, 0.833, 0.1103, 0.8417, 5.734e-07, 0.8438, 9.054e-08, 0.9908, 2.939e-05, 0.9973, 3.926e-05, 0.9973, 0.1104, 0.9952, 0.1104, 0.8748, 0.1103, 0.8705, 0.1103, 0.8535, 2.082e-06, 0.8548, 3.229e-06, 0.8462, 0.1103, 0.8395, 0.1103, 0.8438, 9.054e-08, 0.8459, 0.0, 0.9849, 2.043e-05, 0.9908, 2.939e-05, 0.9952, 0.1104, 0.9934, 0.1104, 0.878, 0.1103, 0.8748, 0.1103, 0.8548, 3.229e-06, 0.8558, 4.527e-06, 0.8529, 0.1103, 0.8462, 0.1103, 0.8459, 0.0, 0.848, 1.207e-07, 0.9796, 1.283e-05, 0.9849, 2.043e-05, 0.9934, 0.1104, 0.9917, 0.1104, 0.88, 0.1103, 0.878, 0.1103, 0.8558, 4.527e-06, 0.8565, 5.855e-06, 0.8593, 0.1103, 0.8529, 0.1103, 0.848, 1.207e-07, 0.85, 5.432e-07, 0.9753, 6.73e-06, 0.9796, 1.283e-05, 0.9917, 0.1104, 0.9904, 0.1104, 0.8807, 0.1103, 0.88, 0.1103, 0.8565, 5.855e-06, 0.8567, 7.273e-06, 0.9722, 2.475e-06, 0.9753, 6.73e-06, 0.9904, 0.1104, 0.9894, 0.1104, 0.9359, 0.1103, 0.9352, 0.1103, 0.9588, 0.0, 0.959, 3.018e-07, 0.9702, 2.113e-07, 0.9722, 2.475e-06, 0.9894, 0.1104, 0.9888, 0.1104, 0.9378, 0.1103, 0.9359, 0.1103, 0.959, 3.018e-07, 0.9596, 5.131e-07, 0.9695, 0.0, 0.9702, 2.113e-07, 0.9888, 0.1104, 0.9886, 0.1104, 0.941, 0.1104, 0.9378, 0.1103, 0.9596, 5.131e-07, 0.9606, 6.941e-07, 0.8125, 0.1103, 0.8119, 0.1103, 0.8351, 7.303e-06, 0.8353, 5.855e-06, 0.9452, 0.1104, 0.941, 0.1104, 0.9606, 6.941e-07, 0.9619, 8.148e-07, 0.8145, 0.1103, 0.8125, 0.1103, 0.8353, 5.855e-06, 0.8359, 4.497e-06, 0.9504, 0.1104, 0.9452, 0.1104, 0.9619, 8.148e-07, 0.9635, 9.054e-07, 0.8176, 0.1103, 0.8145, 0.1103, 0.8359, 4.497e-06, 0.8369, 3.259e-06, 0.9564, 0.1104, 0.9504, 0.1104, 0.9635, 9.054e-07, 0.9654, 9.657e-07, 0.8219, 0.1103, 0.8176, 0.1103, 0.8369, 3.259e-06, 0.8383, 2.113e-06, 0.9628, 0.1104, 0.9564, 0.1104, 0.9654, 9.657e-07, 0.9674, 9.356e-07, 0.8271, 0.1103, 0.8219, 0.1103, 0.8383, 2.113e-06, 0.8399, 1.207e-06, 0.9695, 0.1104, 0.9628, 0.1104, 0.9674, 9.356e-07, 0.9695, 9.054e-07, 0.8653, 0.1103, 0.8593, 0.1103, 0.85, 5.432e-07, 0.8519, 1.207e-06, 0.833, 0.1103, 0.8271, 0.1103, 0.8399, 1.207e-06, 0.8417, 5.734e-07, 0.9986, 0.1405, 0.9996, 0.0003907, 1.0, 0.0007769, 1.0, 0.1418, 0.3558, 0.143, 0.3275, 0.00244, 0.3568, 0.005074, 0.3529, 0.1442, 0.452, 0.00411, 0.452, 0.1433, 0.449, 0.1425, 0.4474, 0.002955, 0.4474, 0.002955, 0.449, 0.1425, 0.4428, 0.1415, 0.4412, 0.001943, 0.4412, 0.001943, 0.4428, 0.1415, 0.4353, 0.1407, 0.4337, 0.001114, 0.4337, 0.001114, 0.4353, 0.1407, 0.4268, 0.14, 0.4251, 0.0004998, 0.4251, 0.0004998, 0.4268, 0.14, 0.4175, 0.1397, 0.4159, 0.0001235, 0.4159, 0.0001235, 0.4175, 0.1397, 0.4078, 0.1395, 0.4062, 0.0, 0.4062, 0.0, 0.4078, 0.1395, 0.3981, 0.1397, 0.3965, 0.0001339, 0.3965, 0.0001339, 0.3981, 0.1397, 0.3889, 0.1401, 0.3873, 0.00052, 0.3873, 0.00052, 0.3889, 0.1401, 0.3803, 0.1407, 0.3787, 0.001144, 0.3787, 0.001144, 0.3803, 0.1407, 0.3728, 0.1415, 0.3712, 0.001981, 0.3712, 0.001981, 0.3728, 0.1415, 0.3667, 0.1425, 0.3651, 0.002999, 0.3651, 0.002999, 0.3667, 0.1425, 0.3637, 0.1433, 0.3605, 0.004159, 0.2614, 0.144, 0.2686, 0.004895, 0.2983, 0.002381, 0.2587, 0.1428, 0.3577, 0.005417, 0.3933, 0.1459, 0.393, 0.1463, 0.3568, 0.006725, 0.2579, 0.1415, 0.298, 0.001987, 0.2983, 0.001594, 0.2589, 0.1402, 0.2589, 0.1402, 0.2983, 0.001594, 0.2992, 0.001217, 0.2618, 0.1389, 0.2618, 0.1389, 0.2992, 0.001217, 0.3006, 0.0008714, 0.2665, 0.1378, 0.2665, 0.1378, 0.3006, 0.0008714, 0.3025, 0.0005694, 0.2727, 0.1368, 0.2727, 0.1368, 0.3025, 0.0005694, 0.3048, 0.0003232, 0.2803, 0.1359, 0.2803, 0.1359, 0.3048, 0.0003232, 0.3074, 0.000142, 0.2889, 0.1353, 0.2889, 0.1353, 0.3074, 0.000142, 0.3102, 3.288e-05, 0.2982, 0.135, 0.2982, 0.135, 0.3102, 3.288e-05, 0.3131, 0.0, 0.3078, 0.1349, 0.3078, 0.1349, 0.3131, 0.0, 0.316, 4.462e-05, 0.3175, 0.135, 0.3175, 0.135, 0.316, 4.462e-05, 0.3188, 0.0001651, 0.3267, 0.1354, 0.3267, 0.1354, 0.3188, 0.0001651, 0.3213, 0.0003567, 0.3352, 0.1361, 0.3352, 0.1361, 0.3213, 0.0003567, 0.3236, 0.0006121, 0.3427, 0.1369, 0.3427, 0.1369, 0.3236, 0.0006121, 0.3254, 0.0009215, 0.3488, 0.1379, 0.3488, 0.1379, 0.3254, 0.0009215, 0.3267, 0.001273, 0.3532, 0.1391, 0.4225, 0.1458, 0.4228, 0.1462, 0.4225, 0.1466, 0.4217, 0.147, 0.4203, 0.1474, 0.4185, 0.1477, 0.4162, 0.1479, 0.4137, 0.1481, 0.4109, 0.1482, 0.408, 0.1483, 0.405, 0.1482, 0.4022, 0.1481, 0.3997, 0.1479, 0.3974, 0.1477, 0.3955, 0.1474, 0.3942, 0.147, 0.3933, 0.1466, 0.393, 0.1463, 0.3933, 0.1459, 0.3637, 0.1433, 0.3667, 0.1425, 0.3728, 0.1415, 0.3803, 0.1407, 0.3889, 0.1401, 0.3981, 0.1397, 0.4078, 0.1395, 0.4175, 0.1397, 0.4268, 0.14, 0.4353, 0.1407, 0.4428, 0.1415, 0.449, 0.1425, 0.452, 0.1433, 0.3532, 0.1391, 0.3267, 0.001273, 0.3276, 0.001653, 0.356, 0.1404, 0.9973, 0.1392, 0.9992, 0.0, 0.9996, 0.0003907, 0.9986, 0.1405, 0.3568, 0.1417, 0.3558, 0.143, 0.3529, 0.1442, 0.3482, 0.1454, 0.342, 0.1464, 0.3344, 0.1472, 0.3258, 0.1478, 0.3165, 0.1482, 0.3068, 0.1483, 0.2972, 0.1481, 0.288, 0.1477, 0.2794, 0.1471, 0.272, 0.1462, 0.2659, 0.1452, 0.2614, 0.144, 0.2587, 0.1428, 0.2579, 0.1415, 0.2589, 0.1402, 0.2618, 0.1389, 0.2665, 0.1378, 0.2727, 0.1368, 0.2803, 0.1359, 0.2889, 0.1353, 0.2982, 0.135, 0.3078, 0.1349, 0.3175, 0.135, 0.3267, 0.1354, 0.3352, 0.1361, 0.3427, 0.1369, 0.3488, 0.1379, 0.3532, 0.1391, 0.356, 0.1404])
me_cylinder_003.materials.append(mat_material_003)
me_cylinder_003.use_remesh_fix_poles = True
me_cylinder_003.use_remesh_preserve_attributes = False
me_cylinder_003.use_mirror_vertex_groups = False
me_cylinder_003.update()

# ---- objects
ob_cylinder = bpy.data.objects.new('Cylinder', me_cylinder)
ob_plane = bpy.data.objects.new('Plane', me_plane)
ob_cylinder_003 = bpy.data.objects.new('Cylinder.003', me_cylinder_003)

# ---- transforms, parenting, visibility, modifiers, constraints
ob_cylinder.location = (0.0, 0.0, 0.0)
ob_cylinder.lineart.crease_threshold = 0.0
ob_plane.location = (0.2711, -0.884, 2.17)
ob_plane.rotation_euler = (1.571, -0.0, 7.568)
ob_plane.scale = (1.447, 1.2, 1.222)
ob_plane.lineart.crease_threshold = 0.0
ob_cylinder_003.location = (-0.02429, -0.7311, 3.685)
ob_cylinder_003.rotation_euler = (1.571, -0.0, 0.3704)
ob_cylinder_003.scale = (0.04437, 0.04437, 0.4221)
ob_cylinder_003.lineart.crease_threshold = 0.0

# ---- collection membership
col_collection.objects.link(ob_cylinder)
col_collection.objects.link(ob_plane)
col_collection.objects.link(ob_cylinder_003)

# ---- scene / render settings (as saved in the file)
scene.frame_start = 1; scene.frame_end = 250; scene.frame_set(36)
scene.render.engine = 'BLENDER_EEVEE_NEXT'
scene.cycles.use_denoising = False
scene.cycles.samples = 128
scene.cycles.sampling_pattern = 'TABULATED_SOBOL'
scene.cycles.use_adaptive_sampling = False
scene.cycles.use_light_tree = False
scene.view_settings.view_transform = 'Filmic'
bpy.context.view_layer.update()

# ---- added for rendering (the .blend has no active camera and no usable light): camera, sun
cam_auto = bpy.data.cameras.new('AutoCamera')
cam_auto.lens = 50.0
cam_auto.sensor_width = 36.0
cam_auto.clip_end = 1000.0
ob_auto_camera = bpy.data.objects.new('AutoCamera', cam_auto)
scene.collection.objects.link(ob_auto_camera)
ob_auto_camera.location = (9.92988, -11.9159, 10.5958)
ob_auto_camera.rotation_euler = (1.09748, -7.21219e-08, 0.694738)
scene.camera = ob_auto_camera
light_auto_sun = bpy.data.lights.new('AutoSun', 'SUN')
light_auto_sun.energy = 3.0
light_auto_sun.angle = 0.0523599
ob_auto_sun = bpy.data.objects.new('AutoSun', light_auto_sun)
scene.collection.objects.link(ob_auto_sun)
ob_auto_sun.rotation_euler = (0.872665, 0.174533, 0.523599)
bpy.context.view_layer.update()
